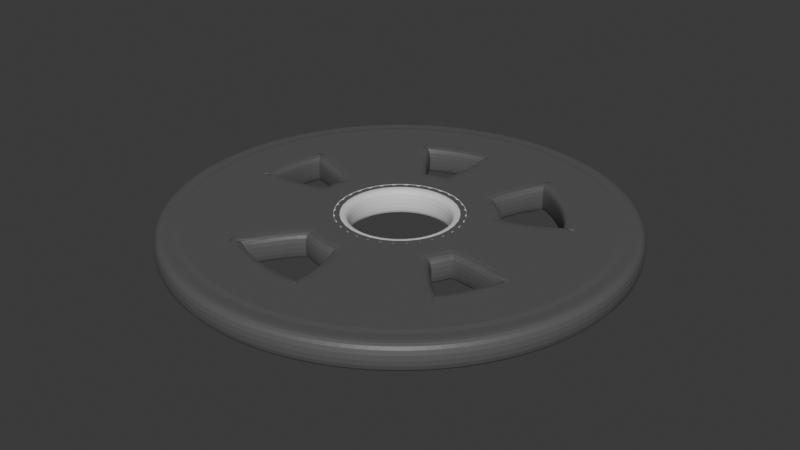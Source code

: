 # Source: weight_disk.blend  (saved by Blender 4.3.34; exported with 4.5.12 LTS)
import bpy
from mathutils import Matrix  # noqa: F401  (used for matrix-valued properties, if any)

bpy.ops.wm.read_factory_settings(use_empty=True)
scene = bpy.context.scene
scene.name = 'Scene'

# ---- collections
col_collection = bpy.data.collections.new('Collection'); scene.collection.children.link(col_collection)

# ---- materials (node trees are filled in below, after node groups)
mat_black = bpy.data.materials.new('Black')
mat_metal = bpy.data.materials.new('Metal')

# ---- material node trees
mat_black.use_nodes = True; mat_black.node_tree.nodes.clear()
_N = mat_black.node_tree.nodes; _L = mat_black.node_tree.links
n0 = _N.new('ShaderNodeBsdfPrincipled'); n0.name = 'Principled BSDF'; n0.location = (10, 300)
n0.inputs[0].default_value = (0.107, 0.107, 0.107, 1.0)
n1 = _N.new('ShaderNodeOutputMaterial'); n1.name = 'Material Output'; n1.location = (300, 300)
_L.new(n0.outputs[0], n1.inputs[0])
n1.is_active_output = True
mat_metal.use_nodes = True; mat_metal.node_tree.nodes.clear()
_N = mat_metal.node_tree.nodes; _L = mat_metal.node_tree.links
n0 = _N.new('ShaderNodeBsdfPrincipled'); n0.name = 'Principled BSDF'; n0.location = (10, 300)
n1 = _N.new('ShaderNodeOutputMaterial'); n1.name = 'Material Output'; n1.location = (300, 300)
_L.new(n0.outputs[0], n1.inputs[0])
n1.is_active_output = True

# ---- world
world_world = bpy.data.worlds.new('World'); scene.world = world_world
world_world.use_nodes = True; world_world.node_tree.nodes.clear()
_N = world_world.node_tree.nodes; _L = world_world.node_tree.links
n0 = _N.new('ShaderNodeOutputWorld'); n0.name = 'World Output'; n0.location = (300, 300)
n1 = _N.new('ShaderNodeBackground'); n1.name = 'Background'; n1.location = (10, 300)
n1.inputs[0].default_value = (0.05088, 0.05088, 0.05088, 1.0)
_L.new(n1.outputs[0], n0.inputs[0])
n0.is_active_output = True
world_world.color = (0.05088, 0.05088, 0.05088)
world_world.sun_shadow_jitter_overblur = 0.0

# ---- meshes
me_cylinder_001 = bpy.data.meshes.new('Cylinder.001')
me_cylinder_001.from_pydata([(0.0, 1.0, -1.0), (0.1951, 0.9808, -1.0), (0.3827, 0.9239, -1.0), (0.5556, 0.8315, -1.0), (0.7071, 0.7071, -1.0), (0.8315, 0.5556, -1.0), (0.9239, 0.3827, -1.0), (0.9808, 0.1951, -1.0), (1.0, 0.0, -1.0), (0.9808, -0.1951, -1.0), (0.9239, -0.3827, -1.0), (0.8315, -0.5556, -1.0), (0.7071, -0.7071, -1.0), (0.5556, -0.8315, -1.0), (0.3827, -0.9239, -1.0), (0.1951, -0.9808, -1.0), (0.0, -1.0, -1.0), (-0.1951, -0.9808, -1.0), (-0.3827, -0.9239, -1.0), (-0.5556, -0.8315, -1.0), (-0.7071, -0.7071, -1.0), (-0.8315, -0.5556, -1.0), (-0.9239, -0.3827, -1.0), (-0.9808, -0.1951, -1.0), (-1.0, 0.0, -1.0), (-0.9808, 0.1951, -1.0), (-0.9239, 0.3827, -1.0), (-0.8315, 0.5556, -1.0), (-0.7071, 0.7071, -1.0), (-0.5556, 0.8315, -1.0), (-0.3827, 0.9239, -1.0), (-0.1951, 0.9808, -1.0), (0.1516, 0.7623, -1.0), (0.7623, 0.1516, -1.0), (0.7772, 1.66e-09, -1.0), (0.4318, -0.6463, -1.0), (0.2974, -0.7181, -1.0), (-0.5496, -0.5496, -1.0), (-0.6463, -0.4318, -1.0), (-0.7181, -0.2974, -1.0), (-0.6463, 0.4318, -1.0), (-0.5496, 0.5496, -1.0), (-0.04573, 0.4148, -1.0), (0.07284, 0.3662, -1.0), (0.201, 0.3658, -1.0), (0.233, 0.3487, -1.0), (0.2965, 0.2965, -1.0), (0.3487, 0.233, -1.0), (0.3658, 0.201, -1.0), (0.3662, 0.07284, -1.0), (0.3734, -3.074e-09, -1.0), (0.3979, -0.1258, -1.0), (0.3874, -0.1605, -1.0), (0.3487, -0.233, -1.0), (0.3257, -0.261, -1.0), (0.2074, -0.3105, -1.0), (0.1429, -0.345, -1.0), (0.03608, -0.4158, -1.0), (1.821e-08, -0.4193, -1.0), (-0.08181, -0.4113, -1.0), (-0.1605, -0.3874, -1.0), (-0.1924, -0.3703, -1.0), (-0.264, -0.264, -1.0), (-0.3105, -0.2074, -1.0), (-0.345, -0.1429, -1.0), (-0.4158, -0.03608, -1.0), (-0.4193, -2.558e-09, -1.0), (-0.4113, 0.08181, -1.0), (-0.4008, 0.1165, -1.0), (-0.3105, 0.2074, -1.0), (-0.264, 0.264, -1.0), (-0.1924, 0.3703, -1.0), (-0.1605, 0.3874, -1.0), (-0.08181, 0.4113, -1.0), (0.2974, 0.7181, -1.0), (0.4318, 0.6463, -1.0), (0.5496, 0.5496, -1.0), (0.6463, 0.4318, -1.0), (0.7181, 0.2974, -1.0), (0.7623, -0.1516, -1.0), (0.7181, -0.2974, -1.0), (0.6463, -0.4318, -1.0), (0.5496, -0.5496, -1.0), (0.1516, -0.7623, -1.0), (-2.655e-08, -0.7772, -1.0), (-0.1516, -0.7623, -1.0), (-0.2974, -0.7181, -1.0), (-0.4318, -0.6463, -1.0), (-0.7623, -0.1516, -1.0), (-0.7772, 1.66e-09, -1.0), (-0.7623, 0.1516, -1.0), (-0.7181, 0.2974, -1.0), (-0.4318, 0.6463, -1.0), (-0.2974, 0.7181, -1.0), (-0.1516, 0.7623, -1.0), (-2.655e-08, 0.7772, -1.0), (0.1429, 0.345, -1.0), (0.2074, 0.3105, -1.0), (0.264, 0.264, -1.0), (0.3105, 0.2074, -1.0), (0.345, 0.1429, -1.0), (0.3662, -0.07284, -1.0), (0.345, -0.1429, -1.0), (0.3105, -0.2074, -1.0), (0.264, -0.264, -1.0), (0.07284, -0.3662, -1.0), (1.821e-08, -0.3734, -1.0), (-0.07284, -0.3662, -1.0), (-0.1429, -0.345, -1.0), (-0.2074, -0.3105, -1.0), (-0.3662, -0.07284, -1.0), (-0.3734, -3.074e-09, -1.0), (-0.3662, 0.07284, -1.0), (-0.345, 0.1429, -1.0), (-0.2074, 0.3105, -1.0), (-0.1429, 0.345, -1.0), (-0.07284, 0.3662, -1.0), (1.821e-08, 0.3734, -1.0), (-5.127e-09, 0.2614, -1.0), (0.05099, 0.2564, -1.0), (0.1, 0.2415, -1.0), (0.1452, 0.2173, -1.0), (0.1848, 0.1848, -1.0), (0.2173, 0.1452, -1.0), (0.2415, 0.1, -1.0), (0.2564, 0.05099, -1.0), (0.2614, 4.552e-09, -1.0), (0.2564, -0.05099, -1.0), (0.2415, -0.1, -1.0), (0.2173, -0.1452, -1.0), (0.1848, -0.1848, -1.0), (0.1452, -0.2173, -1.0), (0.1, -0.2415, -1.0), (0.05099, -0.2564, -1.0), (-5.127e-09, -0.2614, -1.0), (-0.05099, -0.2564, -1.0), (-0.1, -0.2415, -1.0), (-0.1452, -0.2173, -1.0), (-0.1848, -0.1848, -1.0), (-0.2173, -0.1452, -1.0), (-0.2415, -0.1, -1.0), (-0.2564, -0.05099, -1.0), (-0.2614, 4.552e-09, -1.0), (-0.2564, 0.05099, -1.0), (-0.2415, 0.1, -1.0), (-0.2173, 0.1452, -1.0), (-0.1848, 0.1848, -1.0), (-0.1452, 0.2173, -1.0), (-0.1, 0.2415, -1.0), (-0.05099, 0.2564, -1.0), (-0.04573, 0.7268, -0.9738), (-0.01949, 0.7557, -1.0), (-0.04573, 0.7005, -1.0), (0.3072, 0.6908, -1.0), (0.3204, 0.654, -0.9738), (0.3103, 0.6297, -1.0), (0.4209, 0.63, -1.0), (0.4063, 0.608, -0.9738), (0.5358, 0.5358, -1.0), (0.5171, 0.5171, -0.9738), (0.63, 0.4209, -1.0), (0.608, 0.4063, -0.9738), (0.654, 0.3204, -0.9738), (0.6908, 0.3072, -1.0), (0.6297, 0.3103, -1.0), (0.7374, -0.1666, -1.0), (0.7039, -0.1866, -0.9738), (0.6782, -0.1815, -1.0), (0.7, -0.2899, -1.0), (0.6756, -0.2799, -0.9738), (0.63, -0.4209, -1.0), (0.608, -0.4063, -0.9738), (0.5463, -0.4816, -0.9738), (0.5482, -0.5206, -1.0), (0.5277, -0.463, -1.0), (0.1283, -0.745, -1.0), (0.09694, -0.7217, -0.9738), (0.09182, -0.696, -1.0), (-2.655e-08, -0.7577, -1.0), (-2.662e-08, -0.7313, -0.9738), (-0.1478, -0.7431, -1.0), (-0.1427, -0.7172, -0.9738), (-0.2899, -0.7, -1.0), (-0.2799, -0.6756, -0.9738), (-0.3658, -0.6297, -0.9738), (-0.4037, -0.6392, -1.0), (-0.3512, -0.6079, -1.0), (-0.745, -0.1283, -1.0), (-0.7217, -0.09694, -0.9738), (-0.696, -0.09182, -1.0), (-0.7577, 1.66e-09, -1.0), (-0.7313, 1.66e-09, -0.9738), (-0.7431, 0.1478, -1.0), (-0.7172, 0.1427, -0.9738), (-0.689, 0.2359, -0.9738), (-0.7057, 0.2712, -1.0), (-0.6647, 0.2258, -1.0), (-0.4037, 0.6392, -1.0), (-0.3658, 0.6297, -0.9738), (-0.3512, 0.6079, -1.0), (-0.2899, 0.7, -1.0), (-0.2799, 0.6756, -0.9738), (-0.1478, 0.7431, -1.0), (-0.1427, 0.7172, -0.9738), (-1.328e-08, 0.2223, -1.0), (0.04336, 0.218, -1.0), (0.08506, 0.2054, -1.0), (0.1235, 0.1848, -1.0), (0.1572, 0.1572, -1.0), (0.1848, 0.1235, -1.0), (0.2054, 0.08506, -1.0), (0.218, 0.04336, -1.0), (0.2223, 4.986e-09, -1.0), (0.218, -0.04336, -1.0), (0.2054, -0.08506, -1.0), (0.1848, -0.1235, -1.0), (0.1572, -0.1572, -1.0), (0.1235, -0.1848, -1.0), (0.08506, -0.2054, -1.0), (0.04336, -0.218, -1.0), (-1.328e-08, -0.2223, -1.0), (-0.04336, -0.218, -1.0), (-0.08506, -0.2054, -1.0), (-0.1235, -0.1848, -1.0), (-0.1572, -0.1572, -1.0), (-0.1848, -0.1235, -1.0), (-0.2054, -0.08506, -1.0), (-0.218, -0.04336, -1.0), (-0.2223, 4.986e-09, -1.0), (-0.218, 0.04336, -1.0), (-0.2054, 0.08506, -1.0), (-0.1848, 0.1235, -1.0), (-0.1572, 0.1572, -1.0), (-0.1235, 0.1848, -1.0), (-0.08506, 0.2054, -1.0), (-0.04336, 0.218, -1.0), (7.237e-09, 1.061, -1.0), (0.2069, 1.04, -1.0), (0.4059, 0.98, -1.0), (0.5893, 0.8819, -1.0), (0.75, 0.75, -1.0), (0.8819, 0.5893, -1.0), (0.98, 0.4059, -1.0), (1.04, 0.2069, -1.0), (1.061, -4.523e-10, -1.0), (1.04, -0.2069, -1.0), (0.98, -0.4059, -1.0), (0.8819, -0.5893, -1.0), (0.75, -0.75, -1.0), (0.5893, -0.8819, -1.0), (0.4059, -0.98, -1.0), (0.2069, -1.04, -1.0), (7.237e-09, -1.061, -1.0), (-0.2069, -1.04, -1.0), (-0.4059, -0.98, -1.0), (-0.5893, -0.8819, -1.0), (-0.75, -0.75, -1.0), (-0.8819, -0.5893, -1.0), (-0.98, -0.4059, -1.0), (-1.04, -0.2069, -1.0), (-1.061, -4.523e-10, -1.0), (-1.04, 0.2069, -1.0), (-0.98, 0.4059, -1.0), (-0.8819, 0.5893, -1.0), (-0.75, 0.75, -1.0), (-0.5893, 0.8819, -1.0), (-0.4059, 0.98, -1.0), (-0.2069, 1.04, -1.0), (0.0, 1.0, 0.257), (0.1951, 0.9808, 0.257), (0.3827, 0.9239, 0.257), (0.5556, 0.8315, 0.257), (0.7071, 0.7071, 0.257), (0.8315, 0.5556, 0.257), (0.9239, 0.3827, 0.257), (0.9808, 0.1951, 0.257), (1.0, 0.0, 0.257), (0.9808, -0.1951, 0.257), (0.9239, -0.3827, 0.257), (0.8315, -0.5556, 0.257), (0.7071, -0.7071, 0.257), (0.5556, -0.8315, 0.257), (0.3827, -0.9239, 0.257), (0.1951, -0.9808, 0.257), (0.0, -1.0, 0.257), (-0.1951, -0.9808, 0.257), (-0.3827, -0.9239, 0.257), (-0.5556, -0.8315, 0.257), (-0.7071, -0.7071, 0.257), (-0.8315, -0.5556, 0.257), (-0.9239, -0.3827, 0.257), (-0.9808, -0.1951, 0.257), (-1.0, 0.0, 0.257), (-0.9808, 0.1951, 0.257), (-0.9239, 0.3827, 0.257), (-0.8315, 0.5556, 0.257), (-0.7071, 0.7071, 0.257), (-0.5556, 0.8315, 0.257), (-0.3827, 0.9239, 0.257), (-0.1951, 0.9808, 0.257), (-2.655e-08, 0.7772, 0.257), (0.1516, 0.7623, 0.257), (0.2974, 0.7181, 0.257), (0.4318, 0.6463, 0.257), (0.5496, 0.5496, 0.257), (0.6463, 0.4318, 0.257), (0.7181, 0.2974, 0.257), (0.7623, 0.1516, 0.257), (0.7772, 1.66e-09, 0.257), (0.7623, -0.1516, 0.257), (0.7181, -0.2974, 0.257), (0.6463, -0.4318, 0.257), (0.5496, -0.5496, 0.257), (0.4318, -0.6463, 0.257), (0.2974, -0.7181, 0.257), (0.1516, -0.7623, 0.257), (-2.655e-08, -0.7772, 0.257), (-0.1516, -0.7623, 0.257), (-0.2974, -0.7181, 0.257), (-0.4318, -0.6463, 0.257), (-0.5496, -0.5496, 0.257), (-0.6463, -0.4318, 0.257), (-0.7181, -0.2974, 0.257), (-0.7623, -0.1516, 0.257), (-0.7772, 1.66e-09, 0.257), (-0.7623, 0.1516, 0.257), (-0.7181, 0.2974, 0.257), (-0.6463, 0.4318, 0.257), (-0.5496, 0.5496, 0.257), (-0.4318, 0.6463, 0.257), (-0.2974, 0.7181, 0.257), (-0.1516, 0.7623, 0.257), (1.821e-08, 0.3734, 0.257), (0.07284, 0.3662, 0.257), (0.1429, 0.345, 0.257), (0.2074, 0.3105, 0.257), (0.264, 0.264, 0.257), (0.3105, 0.2074, 0.257), (0.345, 0.1429, 0.257), (0.3662, 0.07284, 0.257), (0.3734, -3.074e-09, 0.257), (0.3662, -0.07284, 0.257), (0.345, -0.1429, 0.257), (0.3105, -0.2074, 0.257), (0.264, -0.264, 0.257), (0.2074, -0.3105, 0.257), (0.1429, -0.345, 0.257), (0.07284, -0.3662, 0.257), (1.821e-08, -0.3734, 0.257), (-0.07284, -0.3662, 0.257), (-0.1429, -0.345, 0.257), (-0.2074, -0.3105, 0.257), (-0.264, -0.264, 0.257), (-0.3105, -0.2074, 0.257), (-0.345, -0.1429, 0.257), (-0.3662, -0.07284, 0.257), (-0.3734, -3.074e-09, 0.257), (-0.3662, 0.07284, 0.257), (-0.345, 0.1429, 0.257), (-0.3105, 0.2074, 0.257), (-0.264, 0.264, 0.257), (-0.2074, 0.3105, 0.257), (-0.1429, 0.345, 0.257), (-0.07284, 0.3662, 0.257), (0.201, 0.3658, 0.257), (0.233, 0.3487, 0.257), (0.2965, 0.2965, 0.257), (0.3487, 0.233, 0.257), (0.3658, 0.201, 0.257), (0.3979, -0.1258, 0.257), (0.3874, -0.1605, 0.257), (0.3487, -0.233, 0.257), (0.3257, -0.261, 0.257), (0.03608, -0.4158, 0.257), (1.821e-08, -0.4193, 0.257), (-0.08181, -0.4113, 0.257), (-0.1605, -0.3874, 0.257), (-0.1924, -0.3703, 0.257), (-0.4158, -0.03608, 0.257), (-0.4193, -2.558e-09, 0.257), (-0.4113, 0.08181, 0.257), (-0.4008, 0.1165, 0.257), (-0.1924, 0.3703, 0.257), (-0.1605, 0.3874, 0.257), (-0.08181, 0.4113, 0.257), (-0.04573, 0.4148, 0.257), (-5.127e-09, 0.2614, 0.257), (0.05099, 0.2564, 0.257), (0.1, 0.2415, 0.257), (0.1452, 0.2173, 0.257), (0.1848, 0.1848, 0.257), (0.2173, 0.1452, 0.257), (0.2415, 0.1, 0.257), (0.2564, 0.05099, 0.257), (0.2614, 4.552e-09, 0.257), (0.2564, -0.05099, 0.257), (0.2415, -0.1, 0.257), (0.2173, -0.1452, 0.257), (0.1848, -0.1848, 0.257), (0.1452, -0.2173, 0.257), (0.1, -0.2415, 0.257), (0.05099, -0.2564, 0.257), (-5.127e-09, -0.2614, 0.257), (-0.05099, -0.2564, 0.257), (-0.1, -0.2415, 0.257), (-0.1452, -0.2173, 0.257), (-0.1848, -0.1848, 0.257), (-0.2173, -0.1452, 0.257), (-0.2415, -0.1, 0.257), (-0.2564, -0.05099, 0.257), (-0.2614, 4.552e-09, 0.257), (-0.2564, 0.05099, 0.257), (-0.2415, 0.1, 0.257), (-0.2173, 0.1452, 0.257), (-0.1848, 0.1848, 0.257), (-0.1452, 0.2173, 0.257), (-0.1, 0.2415, 0.257), (-0.05099, 0.2564, 0.257), (-0.04573, 0.7005, 0.257), (-0.04573, 0.7268, 0.2832), (-0.01949, 0.7557, 0.257), (0.3103, 0.6297, 0.257), (0.3072, 0.6908, 0.257), (0.3204, 0.654, 0.2832), (0.6297, 0.3103, 0.257), (0.654, 0.3204, 0.2832), (0.6908, 0.3072, 0.257), (0.6782, -0.1815, 0.257), (0.7374, -0.1666, 0.257), (0.7039, -0.1866, 0.2832), (0.5277, -0.463, 0.257), (0.5463, -0.4816, 0.2832), (0.5482, -0.5206, 0.257), (0.09182, -0.696, 0.257), (0.1283, -0.745, 0.257), (0.09694, -0.7217, 0.2832), (-0.3512, -0.6079, 0.257), (-0.3658, -0.6297, 0.2832), (-0.4037, -0.6392, 0.257), (-0.696, -0.09182, 0.257), (-0.745, -0.1283, 0.257), (-0.7217, -0.09694, 0.2832), (-0.6647, 0.2258, 0.257), (-0.689, 0.2359, 0.2832), (-0.7057, 0.2712, 0.257), (-0.3512, 0.6079, 0.257), (-0.4037, 0.6392, 0.257), (-0.3658, 0.6297, 0.2832), (0.4209, 0.63, 0.257), (0.4063, 0.608, 0.2832), (0.5358, 0.5358, 0.257), (0.5171, 0.5171, 0.2832), (0.63, 0.4209, 0.257), (0.608, 0.4063, 0.2832), (0.7, -0.2899, 0.257), (0.6756, -0.2799, 0.2832), (0.63, -0.4209, 0.257), (0.608, -0.4063, 0.2832), (-2.655e-08, -0.7577, 0.257), (-2.662e-08, -0.7313, 0.2832), (-0.1478, -0.7431, 0.257), (-0.1427, -0.7172, 0.2832), (-0.2899, -0.7, 0.257), (-0.2799, -0.6756, 0.2832), (-0.7577, 1.66e-09, 0.257), (-0.7313, 1.66e-09, 0.2832), (-0.7431, 0.1478, 0.257), (-0.7172, 0.1427, 0.2832), (-0.2899, 0.7, 0.257), (-0.2799, 0.6756, 0.2832), (-0.1478, 0.7431, 0.257), (-0.1427, 0.7172, 0.2832), (-1.328e-08, 0.2223, 0.257), (0.04336, 0.218, 0.257), (0.08506, 0.2054, 0.257), (0.1235, 0.1848, 0.257), (0.1572, 0.1572, 0.257), (0.1848, 0.1235, 0.257), (0.2054, 0.08506, 0.257), (0.218, 0.04336, 0.257), (0.2223, 4.986e-09, 0.257), (0.218, -0.04336, 0.257), (0.2054, -0.08506, 0.257), (0.1848, -0.1235, 0.257), (0.1572, -0.1572, 0.257), (0.1235, -0.1848, 0.257), (0.08506, -0.2054, 0.257), (0.04336, -0.218, 0.257), (-1.328e-08, -0.2223, 0.257), (-0.04336, -0.218, 0.257), (-0.08506, -0.2054, 0.257), (-0.1235, -0.1848, 0.257), (-0.1572, -0.1572, 0.257), (-0.1848, -0.1235, 0.257), (-0.2054, -0.08506, 0.257), (-0.218, -0.04336, 0.257), (-0.2223, 4.986e-09, 0.257), (-0.218, 0.04336, 0.257), (-0.2054, 0.08506, 0.257), (-0.1848, 0.1235, 0.257), (-0.1572, 0.1572, 0.257), (-0.1235, 0.1848, 0.257), (-0.08506, 0.2054, 0.257), (-0.04336, 0.218, 0.257), (7.237e-09, 1.061, 0.257), (0.2069, 1.04, 0.257), (0.4059, 0.98, 0.257), (0.5893, 0.8819, 0.257), (0.75, 0.75, 0.257), (0.8819, 0.5893, 0.257), (0.98, 0.4059, 0.257), (1.04, 0.2069, 0.257), (1.061, -4.523e-10, 0.257), (1.04, -0.2069, 0.257), (0.98, -0.4059, 0.257), (0.8819, -0.5893, 0.257), (0.75, -0.75, 0.257), (0.5893, -0.8819, 0.257), (0.4059, -0.98, 0.257), (0.2069, -1.04, 0.257), (7.237e-09, -1.061, 0.257), (-0.2069, -1.04, 0.257), (-0.4059, -0.98, 0.257), (-0.5893, -0.8819, 0.257), (-0.75, -0.75, 0.257), (-0.8819, -0.5893, 0.257), (-0.98, -0.4059, 0.257), (-1.04, -0.2069, 0.257), (-1.061, -4.523e-10, 0.257), (-1.04, 0.2069, 0.257), (-0.98, 0.4059, 0.257), (-0.8819, 0.5893, 0.257), (-0.75, 0.75, 0.257), (-0.5893, 0.8819, 0.257), (-0.4059, 0.98, 0.257), (-0.2069, 1.04, 0.257)], [], [(5, 77, 78, 6), (36, 56, 105, 83), (14, 36, 83, 15), (23, 88, 89, 24), (1, 32, 74, 2), (10, 80, 81, 11), (19, 87, 37, 20), (28, 41, 92, 29), (6, 78, 33, 7), (15, 83, 84, 16), (24, 89, 90, 25), (2, 74, 75, 3), (11, 81, 82, 12), (20, 37, 38, 21), (29, 92, 93, 30), (7, 33, 34, 8), (16, 84, 85, 17), (25, 90, 91, 26), (3, 75, 76, 4), (12, 82, 35, 13), (21, 38, 39, 22), (30, 93, 94, 31), (8, 34, 79, 9), (17, 85, 86, 18), (26, 91, 40, 27), (4, 76, 77, 5), (13, 35, 36, 14), (22, 39, 88, 23), (0, 95, 32, 1), (31, 94, 95, 0), (9, 79, 80, 10), (18, 86, 87, 19), (27, 40, 41, 28), (101, 127, 128, 102), (32, 43, 96, 74), (41, 70, 114, 92), (87, 109, 62, 37), (78, 100, 49, 33), (37, 62, 63, 38), (33, 49, 50, 34), (38, 63, 64, 39), (34, 50, 101, 79), (39, 64, 110, 88), (82, 104, 55, 35), (91, 113, 69, 40), (35, 55, 56, 36), (95, 117, 43, 32), (40, 69, 70, 41), (44, 96, 97, 45), (45, 97, 98, 46), (46, 98, 99, 47), (47, 99, 100, 48), (51, 101, 102, 52), (52, 102, 103, 53), (53, 103, 104, 54), (57, 105, 106, 58), (58, 106, 107, 59), (59, 107, 108, 60), (60, 108, 109, 61), (65, 110, 111, 66), (66, 111, 112, 67), (67, 112, 113, 68), (71, 114, 115, 72), (72, 115, 116, 73), (73, 116, 117, 42), (178, 84, 83, 175), (156, 75, 74, 153), (200, 93, 92, 197), (168, 80, 79, 165), (190, 89, 88, 187), (110, 141, 142, 111), (102, 128, 129, 103), (111, 142, 143, 112), (103, 129, 130, 104), (112, 143, 144, 113), (104, 130, 131, 55), (113, 144, 145, 69), (55, 131, 132, 56), (117, 118, 119, 43), (69, 145, 146, 70), (56, 132, 133, 105), (43, 119, 120, 96), (70, 146, 147, 114), (105, 133, 134, 106), (96, 120, 121, 97), (114, 147, 148, 115), (106, 134, 135, 107), (97, 121, 122, 98), (115, 148, 149, 116), (107, 135, 136, 108), (98, 122, 123, 99), (116, 149, 118, 117), (108, 136, 137, 109), (99, 123, 124, 100), (109, 137, 138, 62), (100, 124, 125, 49), (62, 138, 139, 63), (49, 125, 126, 50), (63, 139, 140, 64), (50, 126, 127, 101), (64, 140, 141, 110), (153, 74, 96, 44, 155), (158, 76, 75, 156), (160, 77, 76, 158), (163, 78, 77, 160), (165, 79, 101, 51, 167), (170, 81, 80, 168), (173, 82, 81, 170), (175, 83, 105, 57, 177), (180, 85, 84, 178), (182, 86, 85, 180), (185, 87, 86, 182), (187, 88, 110, 65, 189), (192, 90, 89, 190), (195, 91, 90, 192), (197, 92, 114, 71, 199), (202, 94, 93, 200), (151, 95, 94, 202), (42, 117, 95, 151, 152), (61, 109, 87, 185, 186), (48, 100, 78, 163, 164), (54, 104, 82, 173, 174), (68, 113, 91, 195, 196), (150, 152, 151), (153, 155, 154), (162, 164, 163), (165, 167, 166), (172, 174, 173), (175, 177, 176), (184, 186, 185), (187, 189, 188), (194, 196, 195), (197, 199, 198), (153, 154, 157, 156), (156, 157, 159, 158), (158, 159, 161, 160), (160, 161, 162, 163), (165, 166, 169, 168), (168, 169, 171, 170), (170, 171, 172, 173), (175, 176, 179, 178), (178, 179, 181, 180), (180, 181, 183, 182), (182, 183, 184, 185), (187, 188, 191, 190), (190, 191, 193, 192), (192, 193, 194, 195), (197, 198, 201, 200), (200, 201, 203, 202), (202, 203, 150, 151), (122, 208, 207, 121), (149, 235, 234, 148), (136, 222, 221, 135), (123, 209, 208, 122), (118, 204, 235, 149), (137, 223, 222, 136), (124, 210, 209, 123), (138, 224, 223, 137), (125, 211, 210, 124), (139, 225, 224, 138), (126, 212, 211, 125), (140, 226, 225, 139), (127, 213, 212, 126), (141, 227, 226, 140), (128, 214, 213, 127), (142, 228, 227, 141), (129, 215, 214, 128), (143, 229, 228, 142), (130, 216, 215, 129), (144, 230, 229, 143), (131, 217, 216, 130), (145, 231, 230, 144), (132, 218, 217, 131), (119, 205, 204, 118), (146, 232, 231, 145), (133, 219, 218, 132), (120, 206, 205, 119), (147, 233, 232, 146), (134, 220, 219, 133), (121, 207, 206, 120), (148, 234, 233, 147), (135, 221, 220, 134), (18, 254, 255, 19), (5, 241, 242, 6), (19, 255, 256, 20), (6, 242, 243, 7), (20, 256, 257, 21), (7, 243, 244, 8), (21, 257, 258, 22), (8, 244, 245, 9), (22, 258, 259, 23), (9, 245, 246, 10), (23, 259, 260, 24), (10, 246, 247, 11), (24, 260, 261, 25), (11, 247, 248, 12), (25, 261, 262, 26), (12, 248, 249, 13), (26, 262, 263, 27), (13, 249, 250, 14), (0, 236, 237, 1), (27, 263, 264, 28), (14, 250, 251, 15), (1, 237, 238, 2), (28, 264, 265, 29), (15, 251, 252, 16), (2, 238, 239, 3), (29, 265, 266, 30), (16, 252, 253, 17), (3, 239, 240, 4), (30, 266, 267, 31), (17, 253, 254, 18), (4, 240, 241, 5), (31, 267, 236, 0), (273, 274, 306, 305), (314, 315, 347, 346), (282, 283, 315, 314), (291, 292, 324, 323), (269, 270, 302, 301), (278, 279, 311, 310), (287, 288, 320, 319), (296, 297, 329, 328), (274, 275, 307, 306), (283, 284, 316, 315), (292, 293, 325, 324), (270, 271, 303, 302), (279, 280, 312, 311), (288, 289, 321, 320), (297, 298, 330, 329), (275, 276, 308, 307), (284, 285, 317, 316), (293, 294, 326, 325), (271, 272, 304, 303), (280, 281, 313, 312), (289, 290, 322, 321), (298, 299, 331, 330), (276, 277, 309, 308), (285, 286, 318, 317), (294, 295, 327, 326), (272, 273, 305, 304), (281, 282, 314, 313), (290, 291, 323, 322), (268, 269, 301, 300), (299, 268, 300, 331), (277, 278, 310, 309), (286, 287, 319, 318), (295, 296, 328, 327), (341, 342, 396, 395), (301, 302, 334, 333), (328, 329, 361, 360), (319, 320, 352, 351), (306, 307, 339, 338), (320, 321, 353, 352), (307, 308, 340, 339), (321, 322, 354, 353), (308, 309, 341, 340), (322, 323, 355, 354), (312, 313, 345, 344), (326, 327, 359, 358), (313, 314, 346, 345), (300, 301, 333, 332), (327, 328, 360, 359), (364, 365, 335, 334), (365, 366, 336, 335), (366, 367, 337, 336), (367, 368, 338, 337), (369, 370, 342, 341), (370, 371, 343, 342), (371, 372, 344, 343), (373, 374, 348, 347), (374, 375, 349, 348), (375, 376, 350, 349), (376, 377, 351, 350), (378, 379, 356, 355), (379, 380, 357, 356), (380, 381, 358, 357), (382, 383, 362, 361), (383, 384, 363, 362), (384, 385, 332, 363), (458, 434, 315, 316), (448, 422, 302, 303), (468, 446, 329, 330), (454, 428, 309, 310), (464, 440, 323, 324), (355, 356, 410, 409), (342, 343, 397, 396), (356, 357, 411, 410), (343, 344, 398, 397), (357, 358, 412, 411), (344, 345, 399, 398), (358, 359, 413, 412), (345, 346, 400, 399), (332, 333, 387, 386), (359, 360, 414, 413), (346, 347, 401, 400), (333, 334, 388, 387), (360, 361, 415, 414), (347, 348, 402, 401), (334, 335, 389, 388), (361, 362, 416, 415), (348, 349, 403, 402), (335, 336, 390, 389), (362, 363, 417, 416), (349, 350, 404, 403), (336, 337, 391, 390), (363, 332, 386, 417), (350, 351, 405, 404), (337, 338, 392, 391), (351, 352, 406, 405), (338, 339, 393, 392), (352, 353, 407, 406), (339, 340, 394, 393), (353, 354, 408, 407), (340, 341, 395, 394), (354, 355, 409, 408), (422, 421, 364, 334, 302), (450, 448, 303, 304), (452, 450, 304, 305), (426, 452, 305, 306), (428, 427, 369, 341, 309), (456, 454, 310, 311), (432, 456, 311, 312), (434, 433, 373, 347, 315), (460, 458, 316, 317), (462, 460, 317, 318), (438, 462, 318, 319), (440, 439, 378, 355, 323), (466, 464, 324, 325), (444, 466, 325, 326), (446, 445, 382, 361, 329), (470, 468, 330, 331), (420, 470, 331, 300), (385, 418, 420, 300, 332), (377, 436, 438, 319, 351), (368, 424, 426, 306, 338), (372, 430, 432, 312, 344), (381, 442, 444, 326, 358), (419, 420, 418), (422, 423, 421), (425, 426, 424), (428, 429, 427), (431, 432, 430), (434, 435, 433), (437, 438, 436), (440, 441, 439), (443, 444, 442), (446, 447, 445), (422, 448, 449, 423), (448, 450, 451, 449), (450, 452, 453, 451), (452, 426, 425, 453), (428, 454, 455, 429), (454, 456, 457, 455), (456, 432, 431, 457), (434, 458, 459, 435), (458, 460, 461, 459), (460, 462, 463, 461), (462, 438, 437, 463), (440, 464, 465, 441), (464, 466, 467, 465), (466, 444, 443, 467), (446, 468, 469, 447), (468, 470, 471, 469), (470, 420, 419, 471), (390, 389, 475, 476), (417, 416, 502, 503), (404, 403, 489, 490), (391, 390, 476, 477), (386, 417, 503, 472), (405, 404, 490, 491), (392, 391, 477, 478), (406, 405, 491, 492), (393, 392, 478, 479), (407, 406, 492, 493), (394, 393, 479, 480), (408, 407, 493, 494), (395, 394, 480, 481), (409, 408, 494, 495), (396, 395, 481, 482), (410, 409, 495, 496), (397, 396, 482, 483), (411, 410, 496, 497), (398, 397, 483, 484), (412, 411, 497, 498), (399, 398, 484, 485), (413, 412, 498, 499), (400, 399, 485, 486), (387, 386, 472, 473), (414, 413, 499, 500), (401, 400, 486, 487), (388, 387, 473, 474), (415, 414, 500, 501), (402, 401, 487, 488), (389, 388, 474, 475), (416, 415, 501, 502), (403, 402, 488, 489), (286, 287, 523, 522), (273, 274, 510, 509), (287, 288, 524, 523), (274, 275, 511, 510), (288, 289, 525, 524), (275, 276, 512, 511), (289, 290, 526, 525), (276, 277, 513, 512), (290, 291, 527, 526), (277, 278, 514, 513), (291, 292, 528, 527), (278, 279, 515, 514), (292, 293, 529, 528), (279, 280, 516, 515), (293, 294, 530, 529), (280, 281, 517, 516), (294, 295, 531, 530), (281, 282, 518, 517), (268, 269, 505, 504), (295, 296, 532, 531), (282, 283, 519, 518), (269, 270, 506, 505), (296, 297, 533, 532), (283, 284, 520, 519), (270, 271, 507, 506), (297, 298, 534, 533), (284, 285, 521, 520), (271, 272, 508, 507), (298, 299, 535, 534), (285, 286, 522, 521), (272, 273, 509, 508), (299, 268, 504, 535), (209, 210, 478, 477), (191, 188, 441, 465), (65, 66, 379, 378), (166, 167, 427, 429), (210, 211, 479, 478), (66, 67, 380, 379), (174, 172, 431, 430), (211, 212, 480, 479), (67, 68, 381, 380), (212, 213, 481, 480), (193, 191, 465, 467), (71, 72, 383, 382), (213, 214, 482, 481), (72, 73, 384, 383), (214, 215, 483, 482), (194, 193, 467, 443), (73, 42, 385, 384), (215, 216, 484, 483), (176, 177, 433, 435), (216, 217, 485, 484), (237, 236, 504, 505), (186, 184, 437, 436), (217, 218, 486, 485), (201, 198, 447, 469), (238, 237, 505, 506), (218, 219, 487, 486), (239, 238, 506, 507), (219, 220, 488, 487), (240, 239, 507, 508), (220, 221, 489, 488), (203, 201, 469, 471), (241, 240, 508, 509), (221, 222, 490, 489), (242, 241, 509, 510), (188, 189, 439, 441), (222, 223, 491, 490), (150, 203, 471, 419), (243, 242, 510, 511), (196, 194, 443, 442), (223, 224, 492, 491), (244, 243, 511, 512), (224, 225, 493, 492), (245, 244, 512, 513), (225, 226, 494, 493), (42, 152, 418, 385), (246, 245, 513, 514), (226, 227, 495, 494), (247, 246, 514, 515), (227, 228, 496, 495), (155, 44, 364, 421), (248, 247, 515, 516), (198, 199, 445, 447), (228, 229, 497, 496), (249, 248, 516, 517), (229, 230, 498, 497), (250, 249, 517, 518), (230, 231, 499, 498), (251, 250, 518, 519), (157, 154, 423, 449), (231, 232, 500, 499), (252, 251, 519, 520), (232, 233, 501, 500), (48, 164, 424, 368), (253, 252, 520, 521), (233, 234, 502, 501), (254, 253, 521, 522), (159, 157, 449, 451), (234, 235, 503, 502), (167, 51, 369, 427), (255, 254, 522, 523), (235, 204, 472, 503), (256, 255, 523, 524), (257, 256, 524, 525), (161, 159, 451, 453), (258, 257, 525, 526), (54, 174, 430, 372), (259, 258, 526, 527), (162, 161, 453, 425), (260, 259, 527, 528), (177, 57, 373, 433), (261, 260, 528, 529), (262, 261, 529, 530), (169, 166, 429, 455), (263, 262, 530, 531), (264, 263, 531, 532), (265, 264, 532, 533), (171, 169, 455, 457), (61, 186, 436, 377), (266, 265, 533, 534), (267, 266, 534, 535), (172, 171, 457, 431), (189, 65, 378, 439), (236, 267, 535, 504), (179, 176, 435, 459), (44, 45, 365, 364), (152, 150, 419, 418), (45, 46, 366, 365), (68, 196, 442, 381), (46, 47, 367, 366), (181, 179, 459, 461), (47, 48, 368, 367), (199, 71, 382, 445), (51, 52, 370, 369), (52, 53, 371, 370), (154, 155, 421, 423), (204, 205, 473, 472), (183, 181, 461, 463), (53, 54, 372, 371), (164, 162, 425, 424), (205, 206, 474, 473), (57, 58, 374, 373), (206, 207, 475, 474), (184, 183, 463, 437), (58, 59, 375, 374), (207, 208, 476, 475), (59, 60, 376, 375), (208, 209, 477, 476), (60, 61, 377, 376)])
me_cylinder_001.polygons.foreach_set('material_index', [0, 0, 0, 0, 0, 0, 0, 0, 0, 0, 0, 0, 0, 0, 0, 0, 0, 0, 0, 0, 0, 0, 0, 0, 0, 0, 0, 0, 0, 0, 0, 0, 0, 0, 0, 0, 0, 0, 0, 0, 0, 0, 0, 0, 0, 0, 0, 0, 0, 0, 0, 0, 0, 0, 0, 0, 0, 0, 0, 0, 0, 0, 0, 0, 0, 0, 0, 0, 0, 0, 0, 0, 0, 0, 0, 0, 0, 0, 0, 0, 0, 0, 0, 0, 0, 0, 0, 0, 0, 0, 0, 0, 0, 0, 0, 0, 0, 0, 0, 0, 0, 0, 0, 0, 0, 0, 0, 0, 0, 0, 0, 0, 0, 0, 0, 0, 0, 0, 0, 0, 0, 0, 0, 0, 0, 0, 0, 0, 0, 0, 0, 0, 0, 0, 0, 0, 0, 0, 0, 0, 0, 0, 0, 0, 0, 0, 0, 0, 0, 0, 1, 1, 1, 1, 1, 1, 1, 1, 1, 1, 1, 1, 1, 1, 1, 1, 1, 1, 1, 1, 1, 1, 1, 1, 1, 1, 1, 1, 1, 1, 1, 1, 0, 0, 0, 0, 0, 0, 0, 0, 0, 0, 0, 0, 0, 0, 0, 0, 0, 0, 0, 0, 0, 0, 0, 0, 0, 0, 0, 0, 0, 0, 0, 0, 0, 0, 0, 0, 0, 0, 0, 0, 0, 0, 0, 0, 0, 0, 0, 0, 0, 0, 0, 0, 0, 0, 0, 0, 0, 0, 0, 0, 0, 0, 0, 0, 0, 0, 0, 0, 0, 0, 0, 0, 0, 0, 0, 0, 0, 0, 0, 0, 0, 0, 0, 0, 0, 0, 0, 0, 0, 0, 0, 0, 0, 0, 0, 0, 0, 0, 0, 0, 0, 0, 0, 0, 0, 0, 0, 0, 0, 0, 0, 0, 0, 0, 0, 0, 0, 0, 0, 0, 0, 0, 0, 0, 0, 0, 0, 0, 0, 0, 0, 0, 0, 0, 0, 0, 0, 0, 0, 0, 0, 0, 0, 0, 0, 0, 0, 0, 0, 0, 0, 0, 0, 0, 0, 0, 0, 0, 0, 0, 0, 0, 0, 0, 0, 0, 0, 0, 0, 0, 0, 0, 0, 0, 0, 0, 0, 0, 0, 0, 0, 0, 1, 1, 1, 1, 1, 1, 1, 1, 1, 1, 1, 1, 1, 1, 1, 1, 1, 1, 1, 1, 1, 1, 1, 1, 1, 1, 1, 1, 1, 1, 1, 1, 0, 0, 0, 0, 0, 0, 0, 0, 0, 0, 0, 0, 0, 0, 0, 0, 0, 0, 0, 0, 0, 0, 0, 0, 0, 0, 0, 0, 0, 0, 0, 0, 1, 0, 0, 0, 1, 0, 0, 1, 0, 1, 0, 0, 1, 0, 1, 0, 0, 1, 0, 1, 0, 0, 1, 0, 0, 1, 0, 1, 0, 1, 0, 0, 1, 0, 0, 1, 0, 0, 0, 1, 0, 1, 0, 1, 0, 0, 1, 0, 1, 0, 0, 0, 1, 0, 1, 0, 1, 0, 0, 1, 0, 1, 0, 0, 1, 0, 0, 1, 0, 0, 1, 0, 0, 0, 0, 0, 0, 0, 0, 0, 0, 0, 0, 0, 0, 0, 0, 0, 0, 0, 0, 0, 0, 0, 0, 0, 0, 0, 0, 0, 0, 0, 0, 0, 0, 1, 0, 0, 0, 1, 0, 1, 0, 0, 1, 0, 1, 0])
_uv = me_cylinder_001.uv_layers.new(name='UVMap')
_uv.uv.foreach_set('vector', [0.8438, 0.5, 0.8438, 0.5, 0.8125, 0.5, 0.8125, 0.5, 0.5625, 0.5, 0.5625, 0.5, 0.5312, 0.5, 0.5312, 0.5, 0.5625, 0.5, 0.5625, 0.5, 0.5312, 0.5, 0.5312, 0.5, 0.2812, 0.5, 0.2812, 0.5, 0.25, 0.5, 0.25, 0.5, 0.9688, 0.5, 0.9688, 0.5, 0.9375, 0.5, 0.9375, 0.5, 0.6875, 0.5, 0.6875, 0.5, 0.6562, 0.5, 0.6562, 0.5, 0.4062, 0.5, 0.4062, 0.5, 0.375, 0.5, 0.375, 0.5, 0.125, 0.5, 0.125, 0.5, 0.09375, 0.5, 0.09375, 0.5, 0.8125, 0.5, 0.8125, 0.5, 0.7812, 0.5, 0.7812, 0.5, 0.5312, 0.5, 0.5312, 0.5, 0.5, 0.5, 0.5, 0.5, 0.25, 0.5, 0.25, 0.5, 0.2188, 0.5, 0.2188, 0.5, 0.9375, 0.5, 0.9375, 0.5, 0.9062, 0.5, 0.9062, 0.5, 0.6562, 0.5, 0.6562, 0.5, 0.625, 0.5, 0.625, 0.5, 0.375, 0.5, 0.375, 0.5, 0.3438, 0.5, 0.3438, 0.5, 0.09375, 0.5, 0.09375, 0.5, 0.0625, 0.5, 0.0625, 0.5, 0.7812, 0.5, 0.7812, 0.5, 0.75, 0.5, 0.75, 0.5, 0.5, 0.5, 0.5, 0.5, 0.4688, 0.5, 0.4688, 0.5, 0.2188, 0.5, 0.2188, 0.5, 0.1875, 0.5, 0.1875, 0.5, 0.9062, 0.5, 0.9062, 0.5, 0.875, 0.5, 0.875, 0.5, 0.625, 0.5, 0.625, 0.5, 0.5938, 0.5, 0.5938, 0.5, 0.3438, 0.5, 0.3438, 0.5, 0.3125, 0.5, 0.3125, 0.5, 0.0625, 0.5, 0.0625, 0.5, 0.03125, 0.5, 0.03125, 0.5, 0.75, 0.5, 0.75, 0.5, 0.7188, 0.5, 0.7188, 0.5, 0.4688, 0.5, 0.4688, 0.5, 0.4375, 0.5, 0.4375, 0.5, 0.1875, 0.5, 0.1875, 0.5, 0.1562, 0.5, 0.1562, 0.5, 0.875, 0.5, 0.875, 0.5, 0.8438, 0.5, 0.8438, 0.5, 0.5938, 0.5, 0.5938, 0.5, 0.5625, 0.5, 0.5625, 0.5, 0.3125, 0.5, 0.3125, 0.5, 0.2812, 0.5, 0.2812, 0.5, 1.0, 0.5, 1.0, 0.5, 0.9688, 0.5, 0.9688, 0.5, 0.03125, 0.5, 0.03125, 0.5, 0.0, 0.5, 0.0, 0.5, 0.7188, 0.5, 0.7188, 0.5, 0.6875, 0.5, 0.6875, 0.5, 0.4375, 0.5, 0.4375, 0.5, 0.4062, 0.5, 0.4062, 0.5, 0.1562, 0.5, 0.1562, 0.5, 0.125, 0.5, 0.125, 0.5, 0.7188, 0.5, 0.7188, 0.5, 0.6875, 0.5, 0.6875, 0.5, 0.9688, 0.5, 0.9688, 0.5, 0.9375, 0.5, 0.9375, 0.5, 0.125, 0.5, 0.125, 0.5, 0.09375, 0.5, 0.09375, 0.5, 0.4062, 0.5, 0.4062, 0.5, 0.375, 0.5, 0.375, 0.5, 0.8125, 0.5, 0.8125, 0.5, 0.7812, 0.5, 0.7812, 0.5, 0.375, 0.5, 0.375, 0.5, 0.3438, 0.5, 0.3438, 0.5, 0.7812, 0.5, 0.7812, 0.5, 0.75, 0.5, 0.75, 0.5, 0.3438, 0.5, 0.3438, 0.5, 0.3125, 0.5, 0.3125, 0.5, 0.75, 0.5, 0.75, 0.5, 0.7188, 0.5, 0.7188, 0.5, 0.3125, 0.5, 0.3125, 0.5, 0.2812, 0.5, 0.2812, 0.5, 0.625, 0.5, 0.625, 0.5, 0.5938, 0.5, 0.5938, 0.5, 0.1875, 0.5, 0.1875, 0.5, 0.1562, 0.5, 0.1562, 0.5, 0.5938, 0.5, 0.5938, 0.5, 0.5625, 0.5, 0.5625, 0.5, 1.0, 0.5, 1.0, 0.5, 0.9688, 0.5, 0.9688, 0.5, 0.1562, 0.5, 0.1562, 0.5, 0.125, 0.5, 0.125, 0.5, 0.92, 0.5, 0.9375, 0.5, 0.9062, 0.5, 0.9062, 0.5, 0.9062, 0.5, 0.9062, 0.5, 0.875, 0.5, 0.875, 0.5, 0.875, 0.5, 0.875, 0.5, 0.8438, 0.5, 0.8438, 0.5, 0.8438, 0.5, 0.8438, 0.5, 0.8125, 0.5, 0.83, 0.5, 0.7012, 0.5, 0.7188, 0.5, 0.6875, 0.5, 0.6875, 0.5, 0.6875, 0.5, 0.6875, 0.5, 0.6562, 0.5, 0.6562, 0.5, 0.6562, 0.5, 0.6562, 0.5, 0.625, 0.5, 0.6425, 0.5, 0.5137, 0.5, 0.5312, 0.5, 0.5, 0.5, 0.5, 0.5, 0.5, 0.5, 0.5, 0.5, 0.4688, 0.5, 0.4688, 0.5, 0.4688, 0.5, 0.4688, 0.5, 0.4375, 0.5, 0.4375, 0.5, 0.4375, 0.5, 0.4375, 0.5, 0.4062, 0.5, 0.4238, 0.5, 0.2637, 0.5, 0.2812, 0.5, 0.25, 0.5, 0.25, 0.5, 0.25, 0.5, 0.25, 0.5, 0.2188, 0.5, 0.2188, 0.5, 0.2188, 0.5, 0.2188, 0.5, 0.1875, 0.5, 0.205, 0.5, 0.07623, 0.5, 0.09375, 0.5, 0.0625, 0.5, 0.0625, 0.5, 0.0625, 0.5, 0.0625, 0.5, 0.03125, 0.5, 0.03125, 0.5, 0.03125, 0.5, 0.03125, 0.5, 0.0, 0.5, 0.01752, 0.5, 0.5, 0.5, 0.5, 0.5, 0.5312, 0.5, 0.5269, 0.5, 0.9063, 0.5, 0.9062, 0.5, 0.9375, 0.5, 0.9332, 0.5, 0.0625, 0.5, 0.0625, 0.5, 0.09375, 0.5, 0.08944, 0.5, 0.6875, 0.5, 0.6875, 0.5, 0.7188, 0.5, 0.7144, 0.5, 0.25, 0.5, 0.25, 0.5, 0.2812, 0.5, 0.2769, 0.5, 0.2812, 0.5, 0.2812, 0.5, 0.25, 0.5, 0.25, 0.5, 0.6875, 0.5, 0.6875, 0.5, 0.6562, 0.5, 0.6562, 0.5, 0.25, 0.5, 0.25, 0.5, 0.2188, 0.5, 0.2188, 0.5, 0.6562, 0.5, 0.6562, 0.5, 0.625, 0.5, 0.625, 0.5, 0.2188, 0.5, 0.2188, 0.5, 0.1875, 0.5, 0.1875, 0.5, 0.625, 0.5, 0.625, 0.5, 0.5938, 0.5, 0.5938, 0.5, 0.1875, 0.5, 0.1875, 0.5, 0.1562, 0.5, 0.1562, 0.5, 0.5938, 0.5, 0.5938, 0.5, 0.5625, 0.5, 0.5625, 0.5, 1.0, 0.5, 1.0, 0.5, 0.9688, 0.5, 0.9688, 0.5, 0.1562, 0.5, 0.1562, 0.5, 0.125, 0.5, 0.125, 0.5, 0.5625, 0.5, 0.5625, 0.5, 0.5312, 0.5, 0.5312, 0.5, 0.9688, 0.5, 0.9688, 0.5, 0.9375, 0.5, 0.9375, 0.5, 0.125, 0.5, 0.125, 0.5, 0.09375, 0.5, 0.09375, 0.5, 0.5312, 0.5, 0.5312, 0.5, 0.5, 0.5, 0.5, 0.5, 0.9375, 0.5, 0.9375, 0.5, 0.9062, 0.5, 0.9062, 0.5, 0.09375, 0.5, 0.09375, 0.5, 0.0625, 0.5, 0.0625, 0.5, 0.5, 0.5, 0.5, 0.5, 0.4688, 0.5, 0.4688, 0.5, 0.9062, 0.5, 0.9062, 0.5, 0.875, 0.5, 0.875, 0.5, 0.0625, 0.5, 0.0625, 0.5, 0.03125, 0.5, 0.03125, 0.5, 0.4688, 0.5, 0.4688, 0.5, 0.4375, 0.5, 0.4375, 0.5, 0.875, 0.5, 0.875, 0.5, 0.8438, 0.5, 0.8438, 0.5, 0.03125, 0.5, 0.03125, 0.5, 0.0, 0.5, 0.0, 0.5, 0.4375, 0.5, 0.4375, 0.5, 0.4062, 0.5, 0.4062, 0.5, 0.8438, 0.5, 0.8438, 0.5, 0.8125, 0.5, 0.8125, 0.5, 0.4062, 0.5, 0.4062, 0.5, 0.375, 0.5, 0.375, 0.5, 0.8125, 0.5, 0.8125, 0.5, 0.7812, 0.5, 0.7812, 0.5, 0.375, 0.5, 0.375, 0.5, 0.3438, 0.5, 0.3438, 0.5, 0.7812, 0.5, 0.7812, 0.5, 0.75, 0.5, 0.75, 0.5, 0.3438, 0.5, 0.3438, 0.5, 0.3125, 0.5, 0.3125, 0.5, 0.75, 0.5, 0.75, 0.5, 0.7188, 0.5, 0.7188, 0.5, 0.3125, 0.5, 0.3125, 0.5, 0.2812, 0.5, 0.2812, 0.5, 0.9332, 0.5, 0.9375, 0.5, 0.9375, 0.5, 0.92, 0.5, 0.9268, 0.5, 0.875, 0.5, 0.875, 0.5, 0.9062, 0.5, 0.9062, 0.5, 0.8438, 0.5, 0.8438, 0.5, 0.875, 0.5, 0.875, 0.5, 0.8168, 0.5, 0.8125, 0.5, 0.8438, 0.5, 0.8438, 0.5, 0.7144, 0.5, 0.7188, 0.5, 0.7188, 0.5, 0.7012, 0.5, 0.708, 0.5, 0.6562, 0.5, 0.6562, 0.5, 0.6875, 0.5, 0.6875, 0.5, 0.6293, 0.5, 0.625, 0.5, 0.6562, 0.5, 0.6562, 0.5, 0.5269, 0.5, 0.5312, 0.5, 0.5312, 0.5, 0.5137, 0.5, 0.5205, 0.5, 0.4688, 0.5, 0.4688, 0.5, 0.5, 0.5, 0.5, 0.5, 0.4375, 0.5, 0.4375, 0.5, 0.4688, 0.5, 0.4688, 0.5, 0.4106, 0.5, 0.4062, 0.5, 0.4375, 0.5, 0.4375, 0.5, 0.2769, 0.5, 0.2812, 0.5, 0.2812, 0.5, 0.2637, 0.5, 0.2705, 0.5, 0.2188, 0.5, 0.2188, 0.5, 0.25, 0.5, 0.25, 0.5, 0.1918, 0.5, 0.1875, 0.5, 0.2188, 0.5, 0.2188, 0.5, 0.08944, 0.5, 0.09375, 0.5, 0.09375, 0.5, 0.07623, 0.5, 0.08301, 0.5, 0.03125, 0.5, 0.03125, 0.5, 0.0625, 0.5, 0.0625, 0.5, 0.004313, 0.5, 0.0, 0.5, 0.03125, 0.5, 0.03125, 0.5, 0.01752, 0.5, 0.0, 0.5, 0.0, 0.5, 0.004313, 0.5, 0.01074, 0.5, 0.4238, 0.5, 0.4062, 0.5, 0.4062, 0.5, 0.4106, 0.5, 0.417, 0.5, 0.83, 0.5, 0.8125, 0.5, 0.8125, 0.5, 0.8168, 0.5, 0.8232, 0.5, 0.6425, 0.5, 0.625, 0.5, 0.625, 0.5, 0.6293, 0.5, 0.6357, 0.5, 0.205, 0.5, 0.1875, 0.5, 0.1875, 0.5, 0.1918, 0.5, 0.1982, 0.5, 0.01012, 0.5, 0.01074, 0.5, 0.003839, 0.5, 0.9332, 0.5, 0.9268, 0.5, 0.9274, 0.5, 0.8226, 0.5, 0.8232, 0.5, 0.8163, 0.5, 0.7144, 0.5, 0.708, 0.5, 0.7086, 0.5, 0.6351, 0.5, 0.6357, 0.5, 0.6288, 0.5, 0.5269, 0.5, 0.5205, 0.5, 0.5211, 0.5, 0.4164, 0.5, 0.417, 0.5, 0.4101, 0.5, 0.2769, 0.5, 0.2705, 0.5, 0.2711, 0.5, 0.1976, 0.5, 0.1982, 0.5, 0.1913, 0.5, 0.08944, 0.5, 0.08301, 0.5, 0.08363, 0.5, 0.9332, 0.5, 0.9274, 0.5, 0.9062, 0.5, 0.9063, 0.5, 0.9062, 0.5, 0.9062, 0.5, 0.875, 0.5, 0.875, 0.5, 0.875, 0.5, 0.875, 0.5, 0.8438, 0.5, 0.8438, 0.5, 0.8438, 0.5, 0.8438, 0.5, 0.8226, 0.5, 0.8168, 0.5, 0.7144, 0.5, 0.7086, 0.5, 0.6875, 0.5, 0.6875, 0.5, 0.6875, 0.5, 0.6875, 0.5, 0.6562, 0.5, 0.6562, 0.5, 0.6562, 0.5, 0.6562, 0.5, 0.6351, 0.5, 0.6293, 0.5, 0.5269, 0.5, 0.5211, 0.5, 0.5, 0.5, 0.5, 0.5, 0.5, 0.5, 0.5, 0.5, 0.4688, 0.5, 0.4688, 0.5, 0.4688, 0.5, 0.4688, 0.5, 0.4375, 0.5, 0.4375, 0.5, 0.4375, 0.5, 0.4375, 0.5, 0.4164, 0.5, 0.4106, 0.5, 0.2769, 0.5, 0.2711, 0.5, 0.25, 0.5, 0.25, 0.5, 0.25, 0.5, 0.25, 0.5, 0.2188, 0.5, 0.2188, 0.5, 0.2188, 0.5, 0.2188, 0.5, 0.1976, 0.5, 0.1918, 0.5, 0.08944, 0.5, 0.08363, 0.5, 0.0625, 0.5, 0.0625, 0.5, 0.0625, 0.5, 0.0625, 0.5, 0.03125, 0.5, 0.03125, 0.5, 0.03125, 0.5, 0.03125, 0.5, 0.01012, 0.5, 0.004313, 0.5, 0.875, 0.5, 0.875, 0.5, 0.9062, 0.5, 0.9062, 0.5, 0.03125, 0.5, 0.03125, 0.5, 0.0625, 0.5, 0.0625, 0.5, 0.4375, 0.5, 0.4375, 0.5, 0.4688, 0.5, 0.4688, 0.5, 0.8438, 0.5, 0.8438, 0.5, 0.875, 0.5, 0.875, 0.5, 0.0, 0.5, 0.0, 0.5, 0.03125, 0.5, 0.03125, 0.5, 0.4062, 0.5, 0.4062, 0.5, 0.4375, 0.5, 0.4375, 0.5, 0.8125, 0.5, 0.8125, 0.5, 0.8438, 0.5, 0.8438, 0.5, 0.375, 0.5, 0.375, 0.5, 0.4062, 0.5, 0.4062, 0.5, 0.7812, 0.5, 0.7812, 0.5, 0.8125, 0.5, 0.8125, 0.5, 0.3438, 0.5, 0.3438, 0.5, 0.375, 0.5, 0.375, 0.5, 0.75, 0.5, 0.75, 0.5, 0.7812, 0.5, 0.7812, 0.5, 0.3125, 0.5, 0.3125, 0.5, 0.3438, 0.5, 0.3438, 0.5, 0.7188, 0.5, 0.7188, 0.5, 0.75, 0.5, 0.75, 0.5, 0.2812, 0.5, 0.2812, 0.5, 0.3125, 0.5, 0.3125, 0.5, 0.6875, 0.5, 0.6875, 0.5, 0.7188, 0.5, 0.7188, 0.5, 0.25, 0.5, 0.25, 0.5, 0.2812, 0.5, 0.2812, 0.5, 0.6562, 0.5, 0.6562, 0.5, 0.6875, 0.5, 0.6875, 0.5, 0.2188, 0.5, 0.2188, 0.5, 0.25, 0.5, 0.25, 0.5, 0.625, 0.5, 0.625, 0.5, 0.6562, 0.5, 0.6562, 0.5, 0.1875, 0.5, 0.1875, 0.5, 0.2188, 0.5, 0.2188, 0.5, 0.5938, 0.5, 0.5938, 0.5, 0.625, 0.5, 0.625, 0.5, 0.1562, 0.5, 0.1562, 0.5, 0.1875, 0.5, 0.1875, 0.5, 0.5625, 0.5, 0.5625, 0.5, 0.5938, 0.5, 0.5938, 0.5, 0.9688, 0.5, 0.9688, 0.5, 1.0, 0.5, 1.0, 0.5, 0.125, 0.5, 0.125, 0.5, 0.1562, 0.5, 0.1562, 0.5, 0.5312, 0.5, 0.5312, 0.5, 0.5625, 0.5, 0.5625, 0.5, 0.9375, 0.5, 0.9375, 0.5, 0.9688, 0.5, 0.9688, 0.5, 0.09375, 0.5, 0.09375, 0.5, 0.125, 0.5, 0.125, 0.5, 0.5, 0.5, 0.5, 0.5, 0.5312, 0.5, 0.5312, 0.5, 0.9062, 0.5, 0.9062, 0.5, 0.9375, 0.5, 0.9375, 0.5, 0.0625, 0.5, 0.0625, 0.5, 0.09375, 0.5, 0.09375, 0.5, 0.4688, 0.5, 0.4688, 0.5, 0.5, 0.5, 0.5, 0.5, 0.4375, 0.5, 0.4375, 0.5, 0.4062, 0.5, 0.4062, 0.5, 0.8438, 0.5, 0.8438, 0.5, 0.8125, 0.5, 0.8125, 0.5, 0.4062, 0.5, 0.4062, 0.5, 0.375, 0.5, 0.375, 0.5, 0.8125, 0.5, 0.8125, 0.5, 0.7812, 0.5, 0.7812, 0.5, 0.375, 0.5, 0.375, 0.5, 0.3438, 0.5, 0.3438, 0.5, 0.7812, 0.5, 0.7812, 0.5, 0.75, 0.5, 0.75, 0.5, 0.3438, 0.5, 0.3438, 0.5, 0.3125, 0.5, 0.3125, 0.5, 0.75, 0.5, 0.75, 0.5, 0.7188, 0.5, 0.7188, 0.5, 0.3125, 0.5, 0.3125, 0.5, 0.2812, 0.5, 0.2812, 0.5, 0.7188, 0.5, 0.7188, 0.5, 0.6875, 0.5, 0.6875, 0.5, 0.2812, 0.5, 0.2812, 0.5, 0.25, 0.5, 0.25, 0.5, 0.6875, 0.5, 0.6875, 0.5, 0.6562, 0.5, 0.6562, 0.5, 0.25, 0.5, 0.25, 0.5, 0.2188, 0.5, 0.2188, 0.5, 0.6562, 0.5, 0.6562, 0.5, 0.625, 0.5, 0.625, 0.5, 0.2188, 0.5, 0.2188, 0.5, 0.1875, 0.5, 0.1875, 0.5, 0.625, 0.5, 0.625, 0.5, 0.5938, 0.5, 0.5938, 0.5, 0.1875, 0.5, 0.1875, 0.5, 0.1562, 0.5, 0.1562, 0.5, 0.5938, 0.5, 0.5938, 0.5, 0.5625, 0.5, 0.5625, 0.5, 1.0, 0.5, 1.0, 0.5, 0.9688, 0.5, 0.9688, 0.5, 0.1562, 0.5, 0.1562, 0.5, 0.125, 0.5, 0.125, 0.5, 0.5625, 0.5, 0.5625, 0.5, 0.5312, 0.5, 0.5312, 0.5, 0.9688, 0.5, 0.9688, 0.5, 0.9375, 0.5, 0.9375, 0.5, 0.125, 0.5, 0.125, 0.5, 0.09375, 0.5, 0.09375, 0.5, 0.5312, 0.5, 0.5312, 0.5, 0.5, 0.5, 0.5, 0.5, 0.9375, 0.5, 0.9375, 0.5, 0.9062, 0.5, 0.9062, 0.5, 0.09375, 0.5, 0.09375, 0.5, 0.0625, 0.5, 0.0625, 0.5, 0.5, 0.5, 0.5, 0.5, 0.4688, 0.5, 0.4688, 0.5, 0.9062, 0.5, 0.9062, 0.5, 0.875, 0.5, 0.875, 0.5, 0.0625, 0.5, 0.0625, 0.5, 0.03125, 0.5, 0.03125, 0.5, 0.4688, 0.5, 0.4688, 0.5, 0.4375, 0.5, 0.4375, 0.5, 0.875, 0.5, 0.875, 0.5, 0.8438, 0.5, 0.8438, 0.5, 0.03125, 0.5, 0.03125, 0.5, 0.0, 0.5, 0.0, 0.5, 0.8438, 0.5, 0.8125, 0.5, 0.8125, 0.5, 0.8438, 0.5, 0.5625, 0.5, 0.5312, 0.5, 0.5312, 0.5, 0.5625, 0.5, 0.5625, 0.5, 0.5312, 0.5, 0.5312, 0.5, 0.5625, 0.5, 0.2812, 0.5, 0.25, 0.5, 0.25, 0.5, 0.2812, 0.5, 0.9688, 0.5, 0.9375, 0.5, 0.9375, 0.5, 0.9688, 0.5, 0.6875, 0.5, 0.6562, 0.5, 0.6562, 0.5, 0.6875, 0.5, 0.4062, 0.5, 0.375, 0.5, 0.375, 0.5, 0.4062, 0.5, 0.125, 0.5, 0.09375, 0.5, 0.09375, 0.5, 0.125, 0.5, 0.8125, 0.5, 0.7812, 0.5, 0.7812, 0.5, 0.8125, 0.5, 0.5312, 0.5, 0.5, 0.5, 0.5, 0.5, 0.5312, 0.5, 0.25, 0.5, 0.2188, 0.5, 0.2188, 0.5, 0.25, 0.5, 0.9375, 0.5, 0.9062, 0.5, 0.9062, 0.5, 0.9375, 0.5, 0.6562, 0.5, 0.625, 0.5, 0.625, 0.5, 0.6562, 0.5, 0.375, 0.5, 0.3438, 0.5, 0.3438, 0.5, 0.375, 0.5, 0.09375, 0.5, 0.0625, 0.5, 0.0625, 0.5, 0.09375, 0.5, 0.7812, 0.5, 0.75, 0.5, 0.75, 0.5, 0.7812, 0.5, 0.5, 0.5, 0.4688, 0.5, 0.4688, 0.5, 0.5, 0.5, 0.2188, 0.5, 0.1875, 0.5, 0.1875, 0.5, 0.2188, 0.5, 0.9062, 0.5, 0.875, 0.5, 0.875, 0.5, 0.9062, 0.5, 0.625, 0.5, 0.5938, 0.5, 0.5938, 0.5, 0.625, 0.5, 0.3438, 0.5, 0.3125, 0.5, 0.3125, 0.5, 0.3438, 0.5, 0.0625, 0.5, 0.03125, 0.5, 0.03125, 0.5, 0.0625, 0.5, 0.75, 0.5, 0.7188, 0.5, 0.7188, 0.5, 0.75, 0.5, 0.4688, 0.5, 0.4375, 0.5, 0.4375, 0.5, 0.4688, 0.5, 0.1875, 0.5, 0.1562, 0.5, 0.1562, 0.5, 0.1875, 0.5, 0.875, 0.5, 0.8438, 0.5, 0.8438, 0.5, 0.875, 0.5, 0.5938, 0.5, 0.5625, 0.5, 0.5625, 0.5, 0.5938, 0.5, 0.3125, 0.5, 0.2812, 0.5, 0.2812, 0.5, 0.3125, 0.5, 1.0, 0.5, 0.9688, 0.5, 0.9688, 0.5, 1.0, 0.5, 0.03125, 0.5, 0.0, 0.5, 0.0, 0.5, 0.03125, 0.5, 0.7188, 0.5, 0.6875, 0.5, 0.6875, 0.5, 0.7188, 0.5, 0.4375, 0.5, 0.4062, 0.5, 0.4062, 0.5, 0.4375, 0.5, 0.1562, 0.5, 0.125, 0.5, 0.125, 0.5, 0.1562, 0.5, 0.7188, 0.5, 0.6875, 0.5, 0.6875, 0.5, 0.7188, 0.5, 0.9688, 0.5, 0.9375, 0.5, 0.9375, 0.5, 0.9688, 0.5, 0.125, 0.5, 0.09375, 0.5, 0.09375, 0.5, 0.125, 0.5, 0.4062, 0.5, 0.375, 0.5, 0.375, 0.5, 0.4062, 0.5, 0.8125, 0.5, 0.7812, 0.5, 0.7812, 0.5, 0.8125, 0.5, 0.375, 0.5, 0.3438, 0.5, 0.3438, 0.5, 0.375, 0.5, 0.7812, 0.5, 0.75, 0.5, 0.75, 0.5, 0.7812, 0.5, 0.3438, 0.5, 0.3125, 0.5, 0.3125, 0.5, 0.3438, 0.5, 0.75, 0.5, 0.7188, 0.5, 0.7188, 0.5, 0.75, 0.5, 0.3125, 0.5, 0.2812, 0.5, 0.2812, 0.5, 0.3125, 0.5, 0.625, 0.5, 0.5938, 0.5, 0.5938, 0.5, 0.625, 0.5, 0.1875, 0.5, 0.1562, 0.5, 0.1562, 0.5, 0.1875, 0.5, 0.5938, 0.5, 0.5625, 0.5, 0.5625, 0.5, 0.5938, 0.5, 1.0, 0.5, 0.9688, 0.5, 0.9688, 0.5, 1.0, 0.5, 0.1562, 0.5, 0.125, 0.5, 0.125, 0.5, 0.1562, 0.5, 0.92, 0.5, 0.9062, 0.5, 0.9062, 0.5, 0.9375, 0.5, 0.9062, 0.5, 0.875, 0.5, 0.875, 0.5, 0.9062, 0.5, 0.875, 0.5, 0.8438, 0.5, 0.8438, 0.5, 0.875, 0.5, 0.8438, 0.5, 0.83, 0.5, 0.8125, 0.5, 0.8438, 0.5, 0.7012, 0.5, 0.6875, 0.5, 0.6875, 0.5, 0.7188, 0.5, 0.6875, 0.5, 0.6562, 0.5, 0.6562, 0.5, 0.6875, 0.5, 0.6562, 0.5, 0.6425, 0.5, 0.625, 0.5, 0.6562, 0.5, 0.5137, 0.5, 0.5, 0.5, 0.5, 0.5, 0.5312, 0.5, 0.5, 0.5, 0.4688, 0.5, 0.4688, 0.5, 0.5, 0.5, 0.4688, 0.5, 0.4375, 0.5, 0.4375, 0.5, 0.4688, 0.5, 0.4375, 0.5, 0.4238, 0.5, 0.4062, 0.5, 0.4375, 0.5, 0.2637, 0.5, 0.25, 0.5, 0.25, 0.5, 0.2812, 0.5, 0.25, 0.5, 0.2188, 0.5, 0.2188, 0.5, 0.25, 0.5, 0.2188, 0.5, 0.205, 0.5, 0.1875, 0.5, 0.2188, 0.5, 0.07623, 0.5, 0.0625, 0.5, 0.0625, 0.5, 0.09375, 0.5, 0.0625, 0.5, 0.03125, 0.5, 0.03125, 0.5, 0.0625, 0.5, 0.03125, 0.5, 0.01752, 0.5, 0.0, 0.5, 0.03125, 0.5, 0.5, 0.5, 0.5269, 0.5, 0.5312, 0.5, 0.5, 0.5, 0.9063, 0.5, 0.9332, 0.5, 0.9375, 0.5, 0.9062, 0.5, 0.0625, 0.5, 0.08944, 0.5, 0.09375, 0.5, 0.0625, 0.5, 0.6875, 0.5, 0.7144, 0.5, 0.7188, 0.5, 0.6875, 0.5, 0.25, 0.5, 0.2769, 0.5, 0.2812, 0.5, 0.25, 0.5, 0.2812, 0.5, 0.25, 0.5, 0.25, 0.5, 0.2812, 0.5, 0.6875, 0.5, 0.6562, 0.5, 0.6562, 0.5, 0.6875, 0.5, 0.25, 0.5, 0.2188, 0.5, 0.2188, 0.5, 0.25, 0.5, 0.6562, 0.5, 0.625, 0.5, 0.625, 0.5, 0.6562, 0.5, 0.2188, 0.5, 0.1875, 0.5, 0.1875, 0.5, 0.2188, 0.5, 0.625, 0.5, 0.5938, 0.5, 0.5938, 0.5, 0.625, 0.5, 0.1875, 0.5, 0.1562, 0.5, 0.1562, 0.5, 0.1875, 0.5, 0.5938, 0.5, 0.5625, 0.5, 0.5625, 0.5, 0.5938, 0.5, 1.0, 0.5, 0.9688, 0.5, 0.9688, 0.5, 1.0, 0.5, 0.1562, 0.5, 0.125, 0.5, 0.125, 0.5, 0.1562, 0.5, 0.5625, 0.5, 0.5312, 0.5, 0.5312, 0.5, 0.5625, 0.5, 0.9688, 0.5, 0.9375, 0.5, 0.9375, 0.5, 0.9688, 0.5, 0.125, 0.5, 0.09375, 0.5, 0.09375, 0.5, 0.125, 0.5, 0.5312, 0.5, 0.5, 0.5, 0.5, 0.5, 0.5312, 0.5, 0.9375, 0.5, 0.9062, 0.5, 0.9062, 0.5, 0.9375, 0.5, 0.09375, 0.5, 0.0625, 0.5, 0.0625, 0.5, 0.09375, 0.5, 0.5, 0.5, 0.4688, 0.5, 0.4688, 0.5, 0.5, 0.5, 0.9062, 0.5, 0.875, 0.5, 0.875, 0.5, 0.9062, 0.5, 0.0625, 0.5, 0.03125, 0.5, 0.03125, 0.5, 0.0625, 0.5, 0.4688, 0.5, 0.4375, 0.5, 0.4375, 0.5, 0.4688, 0.5, 0.875, 0.5, 0.8438, 0.5, 0.8438, 0.5, 0.875, 0.5, 0.03125, 0.5, 0.0, 0.5, 0.0, 0.5, 0.03125, 0.5, 0.4375, 0.5, 0.4062, 0.5, 0.4062, 0.5, 0.4375, 0.5, 0.8438, 0.5, 0.8125, 0.5, 0.8125, 0.5, 0.8438, 0.5, 0.4062, 0.5, 0.375, 0.5, 0.375, 0.5, 0.4062, 0.5, 0.8125, 0.5, 0.7812, 0.5, 0.7812, 0.5, 0.8125, 0.5, 0.375, 0.5, 0.3438, 0.5, 0.3438, 0.5, 0.375, 0.5, 0.7812, 0.5, 0.75, 0.5, 0.75, 0.5, 0.7812, 0.5, 0.3438, 0.5, 0.3125, 0.5, 0.3125, 0.5, 0.3438, 0.5, 0.75, 0.5, 0.7188, 0.5, 0.7188, 0.5, 0.75, 0.5, 0.3125, 0.5, 0.2812, 0.5, 0.2812, 0.5, 0.3125, 0.5, 0.9332, 0.5, 0.9268, 0.5, 0.92, 0.5, 0.9375, 0.5, 0.9375, 0.5, 0.875, 0.5, 0.9062, 0.5, 0.9062, 0.5, 0.875, 0.5, 0.8438, 0.5, 0.875, 0.5, 0.875, 0.5, 0.8438, 0.5, 0.8168, 0.5, 0.8438, 0.5, 0.8438, 0.5, 0.8125, 0.5, 0.7144, 0.5, 0.708, 0.5, 0.7012, 0.5, 0.7188, 0.5, 0.7188, 0.5, 0.6562, 0.5, 0.6875, 0.5, 0.6875, 0.5, 0.6562, 0.5, 0.6293, 0.5, 0.6562, 0.5, 0.6562, 0.5, 0.625, 0.5, 0.5269, 0.5, 0.5205, 0.5, 0.5137, 0.5, 0.5312, 0.5, 0.5312, 0.5, 0.4688, 0.5, 0.5, 0.5, 0.5, 0.5, 0.4688, 0.5, 0.4375, 0.5, 0.4688, 0.5, 0.4688, 0.5, 0.4375, 0.5, 0.4106, 0.5, 0.4375, 0.5, 0.4375, 0.5, 0.4062, 0.5, 0.2769, 0.5, 0.2705, 0.5, 0.2637, 0.5, 0.2812, 0.5, 0.2812, 0.5, 0.2188, 0.5, 0.25, 0.5, 0.25, 0.5, 0.2188, 0.5, 0.1918, 0.5, 0.2188, 0.5, 0.2188, 0.5, 0.1875, 0.5, 0.08944, 0.5, 0.08301, 0.5, 0.07623, 0.5, 0.09375, 0.5, 0.09375, 0.5, 0.03125, 0.5, 0.0625, 0.5, 0.0625, 0.5, 0.03125, 0.5, 0.004313, 0.5, 0.03125, 0.5, 0.03125, 0.5, 0.0, 0.5, 0.01752, 0.5, 0.01074, 0.5, 0.004313, 0.5, 0.0, 0.5, 0.0, 0.5, 0.4238, 0.5, 0.417, 0.5, 0.4106, 0.5, 0.4062, 0.5, 0.4062, 0.5, 0.83, 0.5, 0.8232, 0.5, 0.8168, 0.5, 0.8125, 0.5, 0.8125, 0.5, 0.6425, 0.5, 0.6357, 0.5, 0.6293, 0.5, 0.625, 0.5, 0.625, 0.5, 0.205, 0.5, 0.1982, 0.5, 0.1918, 0.5, 0.1875, 0.5, 0.1875, 0.5, 0.01012, 0.5, 0.003839, 0.5, 0.01074, 0.5, 0.9332, 0.5, 0.9274, 0.5, 0.9268, 0.5, 0.8226, 0.5, 0.8163, 0.5, 0.8232, 0.5, 0.7144, 0.5, 0.7086, 0.5, 0.708, 0.5, 0.6351, 0.5, 0.6288, 0.5, 0.6357, 0.5, 0.5269, 0.5, 0.5211, 0.5, 0.5205, 0.5, 0.4164, 0.5, 0.4101, 0.5, 0.417, 0.5, 0.2769, 0.5, 0.2711, 0.5, 0.2705, 0.5, 0.1976, 0.5, 0.1913, 0.5, 0.1982, 0.5, 0.08944, 0.5, 0.08363, 0.5, 0.08301, 0.5, 0.9332, 0.5, 0.9063, 0.5, 0.9062, 0.5, 0.9274, 0.5, 0.9062, 0.5, 0.875, 0.5, 0.875, 0.5, 0.9062, 0.5, 0.875, 0.5, 0.8438, 0.5, 0.8438, 0.5, 0.875, 0.5, 0.8438, 0.5, 0.8168, 0.5, 0.8226, 0.5, 0.8438, 0.5, 0.7144, 0.5, 0.6875, 0.5, 0.6875, 0.5, 0.7086, 0.5, 0.6875, 0.5, 0.6562, 0.5, 0.6562, 0.5, 0.6875, 0.5, 0.6562, 0.5, 0.6293, 0.5, 0.6351, 0.5, 0.6562, 0.5, 0.5269, 0.5, 0.5, 0.5, 0.5, 0.5, 0.5211, 0.5, 0.5, 0.5, 0.4688, 0.5, 0.4688, 0.5, 0.5, 0.5, 0.4688, 0.5, 0.4375, 0.5, 0.4375, 0.5, 0.4688, 0.5, 0.4375, 0.5, 0.4106, 0.5, 0.4164, 0.5, 0.4375, 0.5, 0.2769, 0.5, 0.25, 0.5, 0.25, 0.5, 0.2711, 0.5, 0.25, 0.5, 0.2188, 0.5, 0.2188, 0.5, 0.25, 0.5, 0.2188, 0.5, 0.1918, 0.5, 0.1976, 0.5, 0.2188, 0.5, 0.08944, 0.5, 0.0625, 0.5, 0.0625, 0.5, 0.08363, 0.5, 0.0625, 0.5, 0.03125, 0.5, 0.03125, 0.5, 0.0625, 0.5, 0.03125, 0.5, 0.004313, 0.5, 0.01012, 0.5, 0.03125, 0.5, 0.875, 0.5, 0.9062, 0.5, 0.9062, 0.5, 0.875, 0.5, 0.03125, 0.5, 0.0625, 0.5, 0.0625, 0.5, 0.03125, 0.5, 0.4375, 0.5, 0.4688, 0.5, 0.4688, 0.5, 0.4375, 0.5, 0.8438, 0.5, 0.875, 0.5, 0.875, 0.5, 0.8438, 0.5, 0.0, 0.5, 0.03125, 0.5, 0.03125, 0.5, 0.0, 0.5, 0.4062, 0.5, 0.4375, 0.5, 0.4375, 0.5, 0.4062, 0.5, 0.8125, 0.5, 0.8438, 0.5, 0.8438, 0.5, 0.8125, 0.5, 0.375, 0.5, 0.4062, 0.5, 0.4062, 0.5, 0.375, 0.5, 0.7812, 0.5, 0.8125, 0.5, 0.8125, 0.5, 0.7812, 0.5, 0.3438, 0.5, 0.375, 0.5, 0.375, 0.5, 0.3438, 0.5, 0.75, 0.5, 0.7812, 0.5, 0.7812, 0.5, 0.75, 0.5, 0.3125, 0.5, 0.3438, 0.5, 0.3438, 0.5, 0.3125, 0.5, 0.7188, 0.5, 0.75, 0.5, 0.75, 0.5, 0.7188, 0.5, 0.2812, 0.5, 0.3125, 0.5, 0.3125, 0.5, 0.2812, 0.5, 0.6875, 0.5, 0.7188, 0.5, 0.7188, 0.5, 0.6875, 0.5, 0.25, 0.5, 0.2812, 0.5, 0.2812, 0.5, 0.25, 0.5, 0.6562, 0.5, 0.6875, 0.5, 0.6875, 0.5, 0.6562, 0.5, 0.2188, 0.5, 0.25, 0.5, 0.25, 0.5, 0.2188, 0.5, 0.625, 0.5, 0.6562, 0.5, 0.6562, 0.5, 0.625, 0.5, 0.1875, 0.5, 0.2188, 0.5, 0.2188, 0.5, 0.1875, 0.5, 0.5938, 0.5, 0.625, 0.5, 0.625, 0.5, 0.5938, 0.5, 0.1562, 0.5, 0.1875, 0.5, 0.1875, 0.5, 0.1562, 0.5, 0.5625, 0.5, 0.5938, 0.5, 0.5938, 0.5, 0.5625, 0.5, 0.9688, 0.5, 1.0, 0.5, 1.0, 0.5, 0.9688, 0.5, 0.125, 0.5, 0.1562, 0.5, 0.1562, 0.5, 0.125, 0.5, 0.5312, 0.5, 0.5625, 0.5, 0.5625, 0.5, 0.5312, 0.5, 0.9375, 0.5, 0.9688, 0.5, 0.9688, 0.5, 0.9375, 0.5, 0.09375, 0.5, 0.125, 0.5, 0.125, 0.5, 0.09375, 0.5, 0.5, 0.5, 0.5312, 0.5, 0.5312, 0.5, 0.5, 0.5, 0.9062, 0.5, 0.9375, 0.5, 0.9375, 0.5, 0.9062, 0.5, 0.0625, 0.5, 0.09375, 0.5, 0.09375, 0.5, 0.0625, 0.5, 0.4688, 0.5, 0.5, 0.5, 0.5, 0.5, 0.4688, 0.5, 0.4375, 0.5, 0.4062, 0.5, 0.4062, 0.5, 0.4375, 0.5, 0.8438, 0.5, 0.8125, 0.5, 0.8125, 0.5, 0.8438, 0.5, 0.4062, 0.5, 0.375, 0.5, 0.375, 0.5, 0.4062, 0.5, 0.8125, 0.5, 0.7812, 0.5, 0.7812, 0.5, 0.8125, 0.5, 0.375, 0.5, 0.3438, 0.5, 0.3438, 0.5, 0.375, 0.5, 0.7812, 0.5, 0.75, 0.5, 0.75, 0.5, 0.7812, 0.5, 0.3438, 0.5, 0.3125, 0.5, 0.3125, 0.5, 0.3438, 0.5, 0.75, 0.5, 0.7188, 0.5, 0.7188, 0.5, 0.75, 0.5, 0.3125, 0.5, 0.2812, 0.5, 0.2812, 0.5, 0.3125, 0.5, 0.7188, 0.5, 0.6875, 0.5, 0.6875, 0.5, 0.7188, 0.5, 0.2812, 0.5, 0.25, 0.5, 0.25, 0.5, 0.2812, 0.5, 0.6875, 0.5, 0.6562, 0.5, 0.6562, 0.5, 0.6875, 0.5, 0.25, 0.5, 0.2188, 0.5, 0.2188, 0.5, 0.25, 0.5, 0.6562, 0.5, 0.625, 0.5, 0.625, 0.5, 0.6562, 0.5, 0.2188, 0.5, 0.1875, 0.5, 0.1875, 0.5, 0.2188, 0.5, 0.625, 0.5, 0.5938, 0.5, 0.5938, 0.5, 0.625, 0.5, 0.1875, 0.5, 0.1562, 0.5, 0.1562, 0.5, 0.1875, 0.5, 0.5938, 0.5, 0.5625, 0.5, 0.5625, 0.5, 0.5938, 0.5, 1.0, 0.5, 0.9688, 0.5, 0.9688, 0.5, 1.0, 0.5, 0.1562, 0.5, 0.125, 0.5, 0.125, 0.5, 0.1562, 0.5, 0.5625, 0.5, 0.5312, 0.5, 0.5312, 0.5, 0.5625, 0.5, 0.9688, 0.5, 0.9375, 0.5, 0.9375, 0.5, 0.9688, 0.5, 0.125, 0.5, 0.09375, 0.5, 0.09375, 0.5, 0.125, 0.5, 0.5312, 0.5, 0.5, 0.5, 0.5, 0.5, 0.5312, 0.5, 0.9375, 0.5, 0.9062, 0.5, 0.9062, 0.5, 0.9375, 0.5, 0.09375, 0.5, 0.0625, 0.5, 0.0625, 0.5, 0.09375, 0.5, 0.5, 0.5, 0.4688, 0.5, 0.4688, 0.5, 0.5, 0.5, 0.9062, 0.5, 0.875, 0.5, 0.875, 0.5, 0.9062, 0.5, 0.0625, 0.5, 0.03125, 0.5, 0.03125, 0.5, 0.0625, 0.5, 0.4688, 0.5, 0.4375, 0.5, 0.4375, 0.5, 0.4688, 0.5, 0.875, 0.5, 0.8438, 0.5, 0.8438, 0.5, 0.875, 0.5, 0.03125, 0.5, 0.0, 0.5, 0.0, 0.5, 0.03125, 0.5, 0.8438, 0.5, 0.8125, 0.5, 0.8125, 0.5, 0.8438, 0.5, 0.25, 0.5, 0.2711, 0.5, 0.2711, 0.5, 0.25, 0.5, 0.2637, 0.5, 0.25, 0.5, 0.25, 0.5, 0.2637, 0.5, 0.7086, 0.5, 0.708, 0.5, 0.708, 0.5, 0.7086, 0.5, 0.8125, 0.5, 0.7812, 0.5, 0.7812, 0.5, 0.8125, 0.5, 0.25, 0.5, 0.2188, 0.5, 0.2188, 0.5, 0.25, 0.5, 0.6357, 0.5, 0.6351, 0.5, 0.6351, 0.5, 0.6357, 0.5, 0.7812, 0.5, 0.75, 0.5, 0.75, 0.5, 0.7812, 0.5, 0.2188, 0.5, 0.205, 0.5, 0.205, 0.5, 0.2188, 0.5, 0.75, 0.5, 0.7188, 0.5, 0.7188, 0.5, 0.75, 0.5, 0.2188, 0.5, 0.25, 0.5, 0.25, 0.5, 0.2188, 0.5, 0.07623, 0.5, 0.0625, 0.5, 0.0625, 0.5, 0.07623, 0.5, 0.7188, 0.5, 0.6875, 0.5, 0.6875, 0.5, 0.7188, 0.5, 0.0625, 0.5, 0.03125, 0.5, 0.03125, 0.5, 0.0625, 0.5, 0.6875, 0.5, 0.6562, 0.5, 0.6562, 0.5, 0.6875, 0.5, 0.1976, 0.5, 0.2188, 0.5, 0.2188, 0.5, 0.1976, 0.5, 0.03125, 0.5, 0.01752, 0.5, 0.01752, 0.5, 0.03125, 0.5, 0.6562, 0.5, 0.625, 0.5, 0.625, 0.5, 0.6562, 0.5, 0.5211, 0.5, 0.5205, 0.5, 0.5205, 0.5, 0.5211, 0.5, 0.625, 0.5, 0.5938, 0.5, 0.5938, 0.5, 0.625, 0.5, 0.9688, 0.5, 1.0, 0.5, 1.0, 0.5, 0.9688, 0.5, 0.417, 0.5, 0.4164, 0.5, 0.4164, 0.5, 0.417, 0.5, 0.5938, 0.5, 0.5625, 0.5, 0.5625, 0.5, 0.5938, 0.5, 0.0625, 0.5, 0.08363, 0.5, 0.08363, 0.5, 0.0625, 0.5, 0.9375, 0.5, 0.9688, 0.5, 0.9688, 0.5, 0.9375, 0.5, 0.5625, 0.5, 0.5312, 0.5, 0.5312, 0.5, 0.5625, 0.5, 0.9062, 0.5, 0.9375, 0.5, 0.9375, 0.5, 0.9062, 0.5, 0.5312, 0.5, 0.5, 0.5, 0.5, 0.5, 0.5312, 0.5, 0.875, 0.5, 0.9062, 0.5, 0.9062, 0.5, 0.875, 0.5, 0.5, 0.5, 0.4688, 0.5, 0.4688, 0.5, 0.5, 0.5, 0.03125, 0.5, 0.0625, 0.5, 0.0625, 0.5, 0.03125, 0.5, 0.8438, 0.5, 0.875, 0.5, 0.875, 0.5, 0.8438, 0.5, 0.4688, 0.5, 0.4375, 0.5, 0.4375, 0.5, 0.4688, 0.5, 0.8125, 0.5, 0.8438, 0.5, 0.8438, 0.5, 0.8125, 0.5, 0.2711, 0.5, 0.2705, 0.5, 0.2705, 0.5, 0.2711, 0.5, 0.4375, 0.5, 0.4062, 0.5, 0.4062, 0.5, 0.4375, 0.5, 0.01012, 0.5, 0.03125, 0.5, 0.03125, 0.5, 0.01012, 0.5, 0.7812, 0.5, 0.8125, 0.5, 0.8125, 0.5, 0.7812, 0.5, 0.1982, 0.5, 0.1976, 0.5, 0.1976, 0.5, 0.1982, 0.5, 0.4062, 0.5, 0.375, 0.5, 0.375, 0.5, 0.4062, 0.5, 0.75, 0.5, 0.7812, 0.5, 0.7812, 0.5, 0.75, 0.5, 0.375, 0.5, 0.3438, 0.5, 0.3438, 0.5, 0.375, 0.5, 0.7188, 0.5, 0.75, 0.5, 0.75, 0.5, 0.7188, 0.5, 0.3438, 0.5, 0.3125, 0.5, 0.3125, 0.5, 0.3438, 0.5, 0.01752, 0.5, 0.01074, 0.5, 0.01074, 0.5, 0.01752, 0.5, 0.6875, 0.5, 0.7188, 0.5, 0.7188, 0.5, 0.6875, 0.5, 0.3125, 0.5, 0.2812, 0.5, 0.2812, 0.5, 0.3125, 0.5, 0.6562, 0.5, 0.6875, 0.5, 0.6875, 0.5, 0.6562, 0.5, 0.2812, 0.5, 0.25, 0.5, 0.25, 0.5, 0.2812, 0.5, 0.9268, 0.5, 0.92, 0.5, 0.92, 0.5, 0.9268, 0.5, 0.625, 0.5, 0.6562, 0.5, 0.6562, 0.5, 0.625, 0.5, 0.08363, 0.5, 0.08301, 0.5, 0.08301, 0.5, 0.08363, 0.5, 0.25, 0.5, 0.2188, 0.5, 0.2188, 0.5, 0.25, 0.5, 0.5938, 0.5, 0.625, 0.5, 0.625, 0.5, 0.5938, 0.5, 0.2188, 0.5, 0.1875, 0.5, 0.1875, 0.5, 0.2188, 0.5, 0.5625, 0.5, 0.5938, 0.5, 0.5938, 0.5, 0.5625, 0.5, 0.1875, 0.5, 0.1562, 0.5, 0.1562, 0.5, 0.1875, 0.5, 0.5312, 0.5, 0.5625, 0.5, 0.5625, 0.5, 0.5312, 0.5, 0.9062, 0.5, 0.9274, 0.5, 0.9274, 0.5, 0.9062, 0.5, 0.1562, 0.5, 0.125, 0.5, 0.125, 0.5, 0.1562, 0.5, 0.5, 0.5, 0.5312, 0.5, 0.5312, 0.5, 0.5, 0.5, 0.125, 0.5, 0.09375, 0.5, 0.09375, 0.5, 0.125, 0.5, 0.83, 0.5, 0.8232, 0.5, 0.8232, 0.5, 0.83, 0.5, 0.4688, 0.5, 0.5, 0.5, 0.5, 0.5, 0.4688, 0.5, 0.09375, 0.5, 0.0625, 0.5, 0.0625, 0.5, 0.09375, 0.5, 0.4375, 0.5, 0.4688, 0.5, 0.4688, 0.5, 0.4375, 0.5, 0.875, 0.5, 0.9062, 0.5, 0.9062, 0.5, 0.875, 0.5, 0.0625, 0.5, 0.03125, 0.5, 0.03125, 0.5, 0.0625, 0.5, 0.708, 0.5, 0.7012, 0.5, 0.7012, 0.5, 0.708, 0.5, 0.4062, 0.5, 0.4375, 0.5, 0.4375, 0.5, 0.4062, 0.5, 0.03125, 0.5, 0.0, 0.5, 0.0, 0.5, 0.03125, 0.5, 0.375, 0.5, 0.4062, 0.5, 0.4062, 0.5, 0.375, 0.5, 0.3438, 0.5, 0.375, 0.5, 0.375, 0.5, 0.3438, 0.5, 0.8438, 0.5, 0.875, 0.5, 0.875, 0.5, 0.8438, 0.5, 0.3125, 0.5, 0.3438, 0.5, 0.3438, 0.5, 0.3125, 0.5, 0.6425, 0.5, 0.6357, 0.5, 0.6357, 0.5, 0.6425, 0.5, 0.2812, 0.5, 0.3125, 0.5, 0.3125, 0.5, 0.2812, 0.5, 0.8226, 0.5, 0.8438, 0.5, 0.8438, 0.5, 0.8226, 0.5, 0.25, 0.5, 0.2812, 0.5, 0.2812, 0.5, 0.25, 0.5, 0.5205, 0.5, 0.5137, 0.5, 0.5137, 0.5, 0.5205, 0.5, 0.2188, 0.5, 0.25, 0.5, 0.25, 0.5, 0.2188, 0.5, 0.1875, 0.5, 0.2188, 0.5, 0.2188, 0.5, 0.1875, 0.5, 0.6875, 0.5, 0.7086, 0.5, 0.7086, 0.5, 0.6875, 0.5, 0.1562, 0.5, 0.1875, 0.5, 0.1875, 0.5, 0.1562, 0.5, 0.125, 0.5, 0.1562, 0.5, 0.1562, 0.5, 0.125, 0.5, 0.09375, 0.5, 0.125, 0.5, 0.125, 0.5, 0.09375, 0.5, 0.6562, 0.5, 0.6875, 0.5, 0.6875, 0.5, 0.6562, 0.5, 0.4238, 0.5, 0.417, 0.5, 0.417, 0.5, 0.4238, 0.5, 0.0625, 0.5, 0.09375, 0.5, 0.09375, 0.5, 0.0625, 0.5, 0.03125, 0.5, 0.0625, 0.5, 0.0625, 0.5, 0.03125, 0.5, 0.6351, 0.5, 0.6562, 0.5, 0.6562, 0.5, 0.6351, 0.5, 0.2705, 0.5, 0.2637, 0.5, 0.2637, 0.5, 0.2705, 0.5, 0.0, 0.5, 0.03125, 0.5, 0.03125, 0.5, 0.0, 0.5, 0.5, 0.5, 0.5211, 0.5, 0.5211, 0.5, 0.5, 0.5, 0.92, 0.5, 0.9062, 0.5, 0.9062, 0.5, 0.92, 0.5, 0.01074, 0.5, 0.01012, 0.5, 0.01012, 0.5, 0.01074, 0.5, 0.9062, 0.5, 0.875, 0.5, 0.875, 0.5, 0.9062, 0.5, 0.205, 0.5, 0.1982, 0.5, 0.1982, 0.5, 0.205, 0.5, 0.875, 0.5, 0.8438, 0.5, 0.8438, 0.5, 0.875, 0.5, 0.4688, 0.5, 0.5, 0.5, 0.5, 0.5, 0.4688, 0.5, 0.8438, 0.5, 0.83, 0.5, 0.83, 0.5, 0.8438, 0.5, 0.08301, 0.5, 0.07623, 0.5, 0.07623, 0.5, 0.08301, 0.5, 0.7012, 0.5, 0.6875, 0.5, 0.6875, 0.5, 0.7012, 0.5, 0.6875, 0.5, 0.6562, 0.5, 0.6562, 0.5, 0.6875, 0.5, 0.9274, 0.5, 0.9268, 0.5, 0.9268, 0.5, 0.9274, 0.5, 1.0, 0.5, 0.9688, 0.5, 0.9688, 0.5, 1.0, 0.5, 0.4375, 0.5, 0.4688, 0.5, 0.4688, 0.5, 0.4375, 0.5, 0.6562, 0.5, 0.6425, 0.5, 0.6425, 0.5, 0.6562, 0.5, 0.8232, 0.5, 0.8226, 0.5, 0.8226, 0.5, 0.8232, 0.5, 0.9688, 0.5, 0.9375, 0.5, 0.9375, 0.5, 0.9688, 0.5, 0.5137, 0.5, 0.5, 0.5, 0.5, 0.5, 0.5137, 0.5, 0.9375, 0.5, 0.9062, 0.5, 0.9062, 0.5, 0.9375, 0.5, 0.4164, 0.5, 0.4375, 0.5, 0.4375, 0.5, 0.4164, 0.5, 0.5, 0.5, 0.4688, 0.5, 0.4688, 0.5, 0.5, 0.5, 0.9062, 0.5, 0.875, 0.5, 0.875, 0.5, 0.9062, 0.5, 0.4688, 0.5, 0.4375, 0.5, 0.4375, 0.5, 0.4688, 0.5, 0.875, 0.5, 0.8438, 0.5, 0.8438, 0.5, 0.875, 0.5, 0.4375, 0.5, 0.4238, 0.5, 0.4238, 0.5, 0.4375, 0.5])
me_cylinder_001.materials.append(mat_black)
me_cylinder_001.materials.append(mat_metal)
me_cylinder_001.update()

# ---- objects
ob_cylinder = bpy.data.objects.new('Cylinder', me_cylinder_001)

# ---- transforms, parenting, visibility, modifiers, constraints
ob_cylinder.location = (0.5472, -0.1095, 0.03299)
ob_cylinder.scale = (1.0, 1.0, 0.09632)
_m = ob_cylinder.modifiers.new('Subdivision', 'SUBSURF')
_m = ob_cylinder.modifiers.new('Solidify', 'SOLIDIFY')
_m.thickness = 0.03

# ---- collection membership
col_collection.objects.link(ob_cylinder)

# ---- scene / render settings (as saved in the file)
scene.frame_start = 1; scene.frame_end = 250; scene.frame_set(1)
scene.render.engine = 'BLENDER_EEVEE_NEXT'
bpy.context.view_layer.update()

# ---- added for rendering (the .blend has no active camera and no usable light): camera, sun
cam_auto = bpy.data.cameras.new('AutoCamera')
cam_auto.lens = 50.0
cam_auto.sensor_width = 36.0
cam_auto.clip_end = 1000.0
ob_auto_camera = bpy.data.objects.new('AutoCamera', cam_auto)
scene.collection.objects.link(ob_auto_camera)
ob_auto_camera.location = (3.3012, -3.4142, 2.20052)
ob_auto_camera.rotation_euler = (1.09748, -7.21219e-08, 0.694738)
scene.camera = ob_auto_camera
light_auto_sun = bpy.data.lights.new('AutoSun', 'SUN')
light_auto_sun.energy = 3.0
light_auto_sun.angle = 0.0523599
ob_auto_sun = bpy.data.objects.new('AutoSun', light_auto_sun)
scene.collection.objects.link(ob_auto_sun)
ob_auto_sun.rotation_euler = (0.872665, 0.174533, 0.523599)
bpy.context.view_layer.update()
